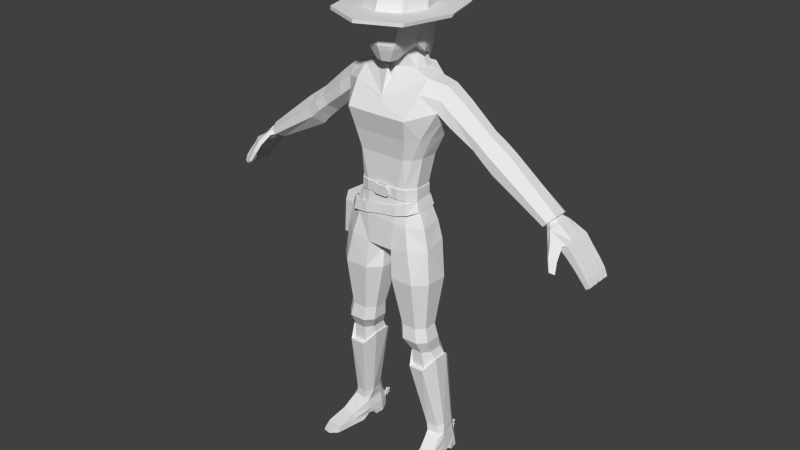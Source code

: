 # Source: Character_2.3.blend  (saved by Blender 2.78.0; exported with 4.5.12 LTS)
import bpy
from mathutils import Matrix  # noqa: F401  (used for matrix-valued properties, if any)

bpy.ops.wm.read_factory_settings(use_empty=True)
scene = bpy.context.scene
scene.name = 'Scene'

# ---- collections
col_collection_1 = bpy.data.collections.new('Collection 1'); scene.collection.children.link(col_collection_1)

# ---- world
world_world = bpy.data.worlds.new('World'); scene.world = world_world
world_world.color = (0.05088, 0.05088, 0.05088)
world_world.use_sun_shadow = False
world_world.sun_shadow_jitter_overblur = 0.0
world_world.cycles.sampling_method = 'NONE'
world_world.cycles.sample_map_resolution = 256

# ---- meshes
me_cubo_001 = bpy.data.meshes.new('Cubo.001')
me_cubo_001.from_pydata([(-0.05705, 0.05023, 1.132), (-0.07013, -0.1682, 1.134), (-0.1701, -0.01513, 1.121), (-0.1801, -0.1206, 1.121), (-0.1023, 0.03364, 1.124), (-0.1395, -0.1587, 1.124), (-0.1644, -0.01922, 1.163), (-0.1716, -0.1147, 1.164), (-0.07212, -0.1619, 1.176), (-0.05762, 0.03829, 1.173), (-0.102, 0.02416, 1.165), (-0.113, -0.1521, 1.167), (0.0005914, -0.1649, 1.148), (0.001725, 0.05117, 1.138), (0.05708, 0.04079, 1.149), (0.07131, -0.1639, 1.159), (0.1403, -0.01932, 1.182), (0.1451, -0.1167, 1.182), (0.1034, 0.0176, 1.163), (0.1197, -0.1547, 1.172), (0.0005914, -0.1582, 1.188), (0.001725, 0.03759, 1.18), (0.1346, -0.02341, 1.222), (0.1367, -0.1109, 1.222), (0.07331, -0.1576, 1.201), (0.05765, 0.02886, 1.19), (0.1032, 0.008115, 1.205), (0.1142, -0.1481, 1.212), (-0.05482, 0.06208, 1.132), (0.001883, 0.06318, 1.138), (0.0006884, -0.1702, 1.148), (-0.07384, -0.1737, 1.134), (0.001883, 0.04887, 1.18), (-0.1846, -0.1235, 1.121), (-0.1742, -0.01243, 1.121), (-0.1458, -0.1637, 1.124), (-0.1022, 0.02853, 1.165), (-0.1025, 0.03852, 1.124), (-0.14, -0.1567, 1.167), (0.0006884, -0.1632, 1.188), (-0.1721, -0.01674, 1.163), (-0.1797, -0.1174, 1.164), (-0.07594, -0.1671, 1.176), (-0.05542, 0.0495, 1.173), (0.06022, 0.05227, 1.149), (0.07521, -0.1692, 1.159), (0.1589, -0.1195, 1.182), (0.1538, -0.01685, 1.182), (0.1262, -0.1595, 1.172), (0.1088, 0.01793, 1.205), (0.1091, 0.02793, 1.163), (0.1204, -0.1526, 1.215), (0.1399, -0.02176, 1.224), (0.1428, -0.1129, 1.225), (0.07732, -0.1626, 1.201), (0.06082, 0.03969, 1.19), (-0.2283, -0.1219, 1.124), (-0.2178, -0.01082, 1.124), (-0.2118, -0.01513, 1.166), (-0.2194, -0.1158, 1.167), (-0.232, -0.1075, 0.9635), (-0.2242, -0.02454, 0.9635), (-0.251, -0.1063, 0.966), (-0.2432, -0.02334, 0.9659)], [], [(41, 33, 35, 38), (38, 35, 31, 42), (34, 40, 36, 37), (30, 39, 42, 31), (28, 43, 32, 29), (40, 34, 57, 58), (28, 37, 36, 43), (53, 51, 48, 46), (51, 54, 45, 48), (47, 50, 49, 52), (30, 45, 54, 39), (44, 29, 32, 55), (46, 47, 52, 53), (44, 55, 49, 50), (19, 17, 46, 48), (21, 25, 55, 32), (22, 23, 53, 52), (13, 0, 28, 29), (16, 18, 50, 47), (25, 26, 49, 55), (1, 12, 30, 31), (18, 14, 44, 50), (6, 10, 36, 40), (15, 19, 48, 45), (8, 11, 38, 42), (2, 3, 33, 34), (11, 7, 41, 38), (3, 5, 35, 33), (20, 8, 42, 39), (9, 21, 32, 43), (4, 2, 34, 37), (7, 6, 40, 41), (0, 4, 37, 28), (10, 9, 43, 36), (5, 1, 31, 35), (26, 22, 52, 49), (14, 13, 29, 44), (27, 24, 54, 51), (12, 15, 45, 30), (23, 27, 51, 53), (17, 16, 47, 46), (24, 20, 39, 54), (56, 59, 58, 57), (41, 40, 58, 59), (33, 56, 62, 60), (33, 41, 59, 56), (61, 60, 62, 63), (34, 33, 60, 61), (57, 34, 61, 63), (56, 57, 63, 62)])
_uv = me_cubo_001.uv_layers.new(name='UVMap')
_uv.uv.foreach_set('vector', [0.1973, 0.2219, 0.1973, 0.2219, 0.1973, 0.2219, 0.1973, 0.2219, 0.1973, 0.2219, 0.1973, 0.2219, 0.1973, 0.2219, 0.1973, 0.2219, 0.1973, 0.2219, 0.1973, 0.2219, 0.1973, 0.2219, 0.1973, 0.2219, 0.1973, 0.2219, 0.1973, 0.2219, 0.1973, 0.2219, 0.1973, 0.2219, 0.1973, 0.2219, 0.1973, 0.2219, 0.1973, 0.2219, 0.1973, 0.2219, 0.1973, 0.2219, 0.1973, 0.2219, 0.1973, 0.2219, 0.1973, 0.2219, 0.1973, 0.2219, 0.1973, 0.2219, 0.1973, 0.2219, 0.1973, 0.2219, 0.1973, 0.2219, 0.1973, 0.2219, 0.1973, 0.2219, 0.1973, 0.2219, 0.1973, 0.2219, 0.1973, 0.2219, 0.1973, 0.2219, 0.1973, 0.2219, 0.1973, 0.2219, 0.1973, 0.2219, 0.1973, 0.2219, 0.1973, 0.2219, 0.1973, 0.2219, 0.1973, 0.2219, 0.1973, 0.2219, 0.1973, 0.2219, 0.1973, 0.2219, 0.1973, 0.2219, 0.1973, 0.2219, 0.1973, 0.2219, 0.1973, 0.2219, 0.1973, 0.2219, 0.1973, 0.2219, 0.1973, 0.2219, 0.1973, 0.2219, 0.1973, 0.2219, 0.1973, 0.2219, 0.1973, 0.2219, 0.1973, 0.2219, 0.1973, 0.2219, 0.1973, 0.2219, 0.1973, 0.2219, 0.1973, 0.2219, 0.1973, 0.2219, 0.1973, 0.2219, 0.1973, 0.2219, 0.1973, 0.2219, 0.1973, 0.2219, 0.1973, 0.2219, 0.1973, 0.2219, 0.1973, 0.2219, 0.1973, 0.2219, 0.1973, 0.2219, 0.1973, 0.2219, 0.1973, 0.2219, 0.1973, 0.2219, 0.1973, 0.2219, 0.1973, 0.2219, 0.1973, 0.2219, 0.1973, 0.2219, 0.1973, 0.2219, 0.1973, 0.2219, 0.1973, 0.2219, 0.1973, 0.2219, 0.1973, 0.2219, 0.1973, 0.2219, 0.1973, 0.2219, 0.1973, 0.2219, 0.1973, 0.2219, 0.1973, 0.2219, 0.1973, 0.2219, 0.1973, 0.2219, 0.1973, 0.2219, 0.1973, 0.2219, 0.1973, 0.2219, 0.1973, 0.2219, 0.1973, 0.2219, 0.1973, 0.2219, 0.1973, 0.2219, 0.1973, 0.2219, 0.1973, 0.2219, 0.1973, 0.2219, 0.1973, 0.2219, 0.1973, 0.2219, 0.1973, 0.2219, 0.1973, 0.2219, 0.1973, 0.2219, 0.1973, 0.2219, 0.1973, 0.2219, 0.1973, 0.2219, 0.1973, 0.2219, 0.1973, 0.2219, 0.1973, 0.2219, 0.1973, 0.2219, 0.1973, 0.2219, 0.1973, 0.2219, 0.1973, 0.2219, 0.1973, 0.2219, 0.1973, 0.2219, 0.1973, 0.2219, 0.1973, 0.2219, 0.1973, 0.2219, 0.1973, 0.2219, 0.1973, 0.2219, 0.1973, 0.2219, 0.1973, 0.2219, 0.1973, 0.2219, 0.1973, 0.2219, 0.1973, 0.2219, 0.1973, 0.2219, 0.1973, 0.2219, 0.1973, 0.2219, 0.1973, 0.2219, 0.1973, 0.2219, 0.1973, 0.2219, 0.1973, 0.2219, 0.1973, 0.2219, 0.1973, 0.2219, 0.1973, 0.2219, 0.1973, 0.2219, 0.1973, 0.2219, 0.1973, 0.2219, 0.1973, 0.2219, 0.1973, 0.2219, 0.1973, 0.2219, 0.1973, 0.2219, 0.1973, 0.2219, 0.1973, 0.2219, 0.1973, 0.2219, 0.1973, 0.2219, 0.1973, 0.2219, 0.1973, 0.2219, 0.1973, 0.2219, 0.1973, 0.2219, 0.1973, 0.2219, 0.1973, 0.2219, 0.1973, 0.2219, 0.1973, 0.2219, 0.1973, 0.2219, 0.1973, 0.2219, 0.1973, 0.2219, 0.1973, 0.2219, 0.1973, 0.2219, 0.1973, 0.2219, 0.1973, 0.2219, 0.1973, 0.2219, 0.1973, 0.2219, 0.1973, 0.2219, 0.1973, 0.2219, 0.1973, 0.2219, 0.1973, 0.2219, 0.1973, 0.2219, 0.1973, 0.2219, 0.1973, 0.2219, 0.1973, 0.2219, 0.1973, 0.2219, 0.1973, 0.2219, 0.1973, 0.2219, 0.1973, 0.2219, 0.1973, 0.2219, 0.1973, 0.2219, 0.1973, 0.2219, 0.1973, 0.2219, 0.1973, 0.2219, 0.1973, 0.2219, 0.1973, 0.2219, 0.1973, 0.2219, 0.1973, 0.2219, 0.1973, 0.2219, 0.1973, 0.2219, 0.1973, 0.2219, 0.1973, 0.2219, 0.1973, 0.2219, 0.1973, 0.2219, 0.1973, 0.2219, 0.1973, 0.2219, 0.1973, 0.2219, 0.1973, 0.2219, 0.1973, 0.2219, 0.1973, 0.2219, 0.1973, 0.2219, 0.1973, 0.2219])
me_cubo_001.use_remesh_preserve_volume = False
me_cubo_001.use_remesh_preserve_attributes = False
me_cubo_001.use_mirror_vertex_groups = False
me_cubo_001.update()
me_cubo = bpy.data.meshes.new('Cubo')
me_cubo.from_pydata([(-0.1886, 0.08968, 0.05417), (-0.1968, 0.08968, 0.05417), (-0.1886, 0.08968, 0.03365), (-0.1968, 0.08968, 0.03365), (-0.1886, 0.09428, 0.0462), (-0.1968, 0.09428, 0.0462), (-0.1886, 0.1075, 0.04391), (-0.1968, 0.1075, 0.04391), (-0.1886, 0.09888, 0.05417), (-0.1968, 0.09888, 0.05417), (-0.1886, 0.1075, 0.06443), (-0.1968, 0.1075, 0.06443), (-0.1886, 0.09428, 0.06213), (-0.1968, 0.09428, 0.06213), (-0.1886, 0.08968, 0.07469), (-0.1968, 0.08968, 0.07469), (-0.1886, 0.08508, 0.06213), (-0.1968, 0.08508, 0.06213), (-0.1886, 0.07192, 0.06443), (-0.1968, 0.07192, 0.06443), (-0.1886, 0.08049, 0.05417), (-0.1968, 0.08049, 0.05417), (-0.1886, 0.07192, 0.04391), (-0.1968, 0.07192, 0.04391), (-0.1886, 0.08508, 0.0462), (-0.1968, 0.08508, 0.0462), (-0.07653, -0.06906, 1.833), (-0.03163, -0.1433, 1.782), (0.0, -0.152, 1.782), (-0.05822, -0.1553, 1.833), (0.0, -0.1228, 2.083), (0.0, 0.06348, 2.076), (0.0, -0.1733, 1.833), (0.0, 0.0914, 2.036), (0.0, -0.1661, 2.038), (0.0, -0.03245, 2.094), (0.0, 0.04704, 1.833), (-0.04793, 0.02324, 1.829), (0.0, -0.1065, 1.782), (-0.0443, -0.06012, 1.8), (-0.7192, 0.05866, 1.264), (-0.7307, 0.05866, 1.277), (-0.7699, 0.07129, 1.204), (-0.8023, 0.07129, 1.235), (-0.7995, 0.07129, 1.173), (-0.8295, 0.07129, 1.199), (-0.8389, 0.07129, 1.132), (-0.8663, 0.07129, 1.153), (-0.8644, 0.07129, 1.101), (-0.8901, 0.07129, 1.119), (-0.8864, 0.06842, 1.075), (-0.9054, 0.06842, 1.087), (-0.7077, 0.03328, 1.251), (-0.7077, -0.02311, 1.251), (-0.7307, -0.06988, 1.277), (-0.7422, -0.02937, 1.29), (-0.7422, 0.03328, 1.29), (-0.8023, 0.03699, 1.235), (-0.7995, 0.03956, 1.173), (-0.7995, 0.005261, 1.173), (-0.7995, -0.02904, 1.173), (-0.8295, -0.02904, 1.199), (-0.8295, 0.005261, 1.199), (-0.8295, 0.03956, 1.199), (-0.8389, 0.03699, 1.132), (-0.8389, 0.002688, 1.132), (-0.8389, -0.03161, 1.132), (-0.8663, -0.03161, 1.153), (-0.8663, 0.002688, 1.153), (-0.8663, 0.03699, 1.153), (-0.8644, 0.03699, 1.101), (-0.8644, 0.002688, 1.101), (-0.8644, -0.03161, 1.101), (-0.8901, -0.03161, 1.119), (-0.8901, 0.002688, 1.119), (-0.8901, 0.03699, 1.119), (-0.8864, 0.03481, 1.075), (-0.8864, -0.0006387, 1.075), (-0.8864, -0.03271, 1.075), (-0.9054, -0.03271, 1.087), (-0.9054, -0.0006387, 1.087), (-0.9054, 0.03481, 1.087), (-0.8663, 0.04214, 1.153), (-0.8901, 0.04214, 1.119), (-0.9054, 0.04437, 1.087), (-0.7699, 0.04214, 1.204), (-0.8389, 0.04214, 1.132), (-0.8644, 0.04214, 1.101), (-0.8864, 0.04437, 1.075), (-0.7699, 0.007834, 1.204), (-0.8389, 0.007834, 1.132), (-0.8663, 0.007834, 1.153), (-0.8644, 0.007834, 1.101), (-0.8901, 0.007834, 1.119), (-0.8864, 0.01076, 1.075), (-0.9054, 0.01076, 1.087), (-0.7699, -0.02647, 1.204), (-0.8023, -0.02647, 1.235), (-0.8389, -0.02647, 1.132), (-0.8663, -0.02647, 1.153), (-0.8644, -0.02647, 1.101), (-0.8901, -0.02647, 1.119), (-0.8864, -0.02469, 1.075), (-0.9054, -0.02469, 1.087), (-0.8052, -0.06077, 1.178), (-0.8447, -0.06077, 1.137), (-0.8714, -0.06077, 1.106), (-0.8903, -0.05677, 1.078), (-0.8295, -0.06077, 1.199), (-0.8663, -0.06077, 1.153), (-0.8901, -0.06077, 1.119), (-0.9054, -0.05677, 1.087), (-0.8023, -0.06717, 1.235), (-0.7192, -0.06988, 1.264), (-0.7718, -0.06934, 1.216), (-0.7453, -0.1029, 1.221), (-0.7583, -0.1226, 1.186), (-0.7863, -0.1057, 1.174), (-0.7782, -0.1417, 1.144), (-0.7978, -0.13, 1.136), (-0.792, -0.08058, 1.229), (-0.7557, -0.1071, 1.238), (-0.7961, -0.1153, 1.184), (-0.768, -0.1321, 1.196), (-0.8035, -0.1356, 1.142), (-0.7839, -0.1473, 1.15), (-0.7228, -0.01786, 1.3), (-0.7228, 0.02182, 1.3), (-0.6776, 0.03031, 1.256), (-0.6776, -0.02637, 1.256), (-0.5109, 0.02491, 1.485), (-0.5109, -0.01955, 1.485), (-0.437, -0.01955, 1.378), (-0.437, 0.02491, 1.378), (-0.2314, 0.01547, 1.705), (-0.2326, -0.04086, 1.705), (-0.7113, 0.04768, 1.287), (-0.694, 0.06724, 1.274), (-0.7105, -0.06302, 1.292), (-0.694, -0.06302, 1.274), (-0.4863, 0.06936, 1.45), (-0.4616, 0.06936, 1.414), (-0.4863, -0.064, 1.45), (-0.4616, -0.064, 1.414), (-0.3499, 0.02022, 1.461), (-0.3499, -0.02328, 1.461), (-0.416, -0.02328, 1.551), (-0.416, 0.02022, 1.551), (-0.3939, 0.06371, 1.521), (-0.3719, 0.06371, 1.491), (-0.3719, -0.06677, 1.491), (-0.3939, -0.06677, 1.521), (-0.3952, -0.02151, 1.421), (-0.3952, 0.02556, 1.421), (-0.4617, 0.02556, 1.519), (-0.4617, -0.02151, 1.519), (-0.4174, 0.07264, 1.454), (-0.4395, 0.07264, 1.486), (-0.4395, -0.06859, 1.486), (-0.4174, -0.06859, 1.454), (-0.2718, 0.06366, 1.621), (-0.3027, -0.03345, 1.649), (-0.2656, 0.07108, 1.562), (-0.3006, 0.01832, 1.651), (-0.2763, -0.03758, 1.518), (-0.2755, -0.08496, 1.561), (-0.269, 0.02839, 1.532), (-0.2889, -0.07915, 1.606), (-0.1692, 0.01423, 1.722), (-0.1559, -0.06689, 1.724), (-0.2007, 0.0589, 1.678), (-0.09363, 0.06085, 1.749), (0.0, 0.06858, 1.749), (-0.08471, -0.046, 1.744), (-0.01916, -0.09364, 1.752), (-0.2496, -0.08813, 0.09271), (-0.1888, -0.09872, 0.09271), (-0.244, 0.02203, 0.09795), (-0.2554, -0.05158, 0.09271), (-0.1801, 0.04663, 0.09833), (-0.2247, 0.05023, 0.09833), (-0.1697, 0.01604, 0.09833), (-0.1721, -0.06591, 0.09271), (-0.2724, -0.2213, 0.02668), (-0.2007, -0.2323, 0.02668), (-0.2531, 0.03294, 0.02379), (-0.2629, -0.04274, 0.02077), (-0.1777, 0.06014, 0.03583), (-0.2239, 0.06088, 0.03583), (-0.16, 0.01816, 0.02379), (-0.175, -0.05817, 0.02077), (-0.2548, 0.03563, 0.0004913), (-0.2297, 0.05907, 0.0004913), (-0.2749, -0.2278, 0.0004913), (-0.1745, 0.05682, 0.0004913), (-0.1594, 0.0203, 0.0004913), (-0.2005, -0.2392, 0.0004913), (-0.223, 0.05995, 0.04267), (-0.2482, 0.02981, 0.0537), (-0.1671, -0.05495, 0.0537), (-0.1946, -0.1417, 0.0537), (-0.1792, 0.05891, 0.04267), (-0.2607, -0.1316, 0.0537), (-0.2586, -0.04094, 0.0537), (-0.1604, 0.01634, 0.0537), (0.0, -0.1199, 0.9686), (0.0, -0.01028, 0.9686), (-0.1729, -0.1847, 0.8819), (-0.1683, -0.152, 0.6608), (-0.1797, -0.1599, 0.598), (-0.1829, -0.1252, 0.5367), (-0.1949, -0.1194, 0.4563), (-0.23, -0.07157, 0.1483), (-0.2391, -0.06828, 0.1113), (0.0, 0.032, 0.99), (-0.06906, -0.1847, 0.8819), (-0.1022, -0.152, 0.6608), (-0.1101, -0.1599, 0.598), (-0.1323, -0.1252, 0.5367), (-0.1336, -0.1194, 0.4563), (-0.1803, -0.0787, 0.1483), (-0.1843, -0.07885, 0.1113), (-0.05862, -0.1739, 1.004), (-0.2248, -0.0342, 0.8819), (-0.2014, -0.06093, 0.6608), (-0.2145, -0.054, 0.598), (-0.2083, -0.03121, 0.5367), (-0.2293, -0.01498, 0.5019), (-0.2407, 0.0159, 0.1458), (-0.2411, 0.01909, 0.1129), (-0.2248, -0.1345, 0.8819), (-0.2014, -0.1216, 0.6608), (-0.2145, -0.1246, 0.598), (-0.2083, -0.0939, 0.5367), (-0.222, -0.08462, 0.5015), (-0.2468, -0.04315, 0.153), (-0.2529, -0.05125, 0.1113), (-0.1855, 0.00531, 1.488), (-0.06906, 0.01596, 0.8819), (-0.1591, 0.01596, 0.8819), (-0.1022, -0.03058, 0.6608), (-0.1683, -0.03058, 0.6608), (-0.1101, -0.01869, 0.598), (-0.1797, -0.01869, 0.598), (-0.1323, 0.000133, 0.5367), (-0.1829, 0.000133, 0.5367), (-0.1336, 0.01239, 0.4563), (-0.1994, 0.0345, 0.4567), (-0.1879, 0.04322, 0.1458), (-0.2229, 0.04322, 0.1458), (-0.1821, 0.04351, 0.1129), (-0.2265, 0.04673, 0.1127), (-0.09916, 0.03185, 1.007), (0.0, -0.1739, 1.004), (-0.01713, -0.0342, 0.8819), (-0.06908, -0.06093, 0.6608), (-0.07527, -0.054, 0.598), (-0.1069, -0.03121, 0.5367), (-0.1052, -0.01506, 0.5015), (-0.1714, 0.0159, 0.1458), (-0.1688, 0.01909, 0.1129), (-0.02027, -0.01028, 0.9736), (-0.01713, -0.1345, 0.8819), (-0.06908, -0.1216, 0.6608), (-0.07527, -0.1246, 0.598), (-0.1069, -0.0939, 0.5367), (-0.1052, -0.08462, 0.5015), (-0.1587, -0.04315, 0.153), (-0.1683, -0.05479, 0.1113), (-0.02027, -0.1199, 0.9736), (0.0, -0.1682, 1.127), (0.0, 0.06515, 1.121), (-0.05619, 0.05985, 1.12), (-0.06795, -0.167, 1.122), (0.0, -0.1541, 1.402), (0.0, 0.02712, 1.402), (0.0, -0.1938, 1.58), (0.0, 0.08346, 1.6), (0.0, -0.1696, 1.49), (0.0, 0.06794, 1.488), (0.0, -0.1527, 1.273), (0.0, 0.01262, 1.269), (-0.1526, -0.01195, 1.402), (-0.03529, 0.03371, 0.9854), (-0.1767, -0.01702, 1.117), (-0.1322, -0.0273, 1.271), (-0.1879, -0.1203, 1.117), (-0.1526, -0.09296, 1.402), (-0.1813, -0.07529, 1.488), (-0.1345, -0.1035, 1.272), (-0.1042, -0.1541, 1.402), (-0.1378, -0.1931, 1.581), (-0.1239, -0.1697, 1.492), (-0.07481, -0.1527, 1.273), (-0.08898, 0.02712, 1.402), (-0.1226, 0.08346, 1.6), (-0.1056, 0.06794, 1.488), (-0.05679, 0.01285, 1.27), (0.0, -0.1608, 1.633), (-0.1528, -0.1226, 1.672), (-0.1012, 0.03943, 1.119), (-0.1275, 0.02712, 1.402), (-0.1556, 0.045, 1.488), (-0.2038, 0.07003, 1.605), (-0.1029, -0.0004501, 1.269), (0.0, -0.1544, 1.644), (-0.2264, -0.08155, 1.655), (-0.1274, 0.06438, 1.693), (0.0, 0.07831, 1.695), (-0.105, 0.009096, 1.747), (0.0, 0.0283, 1.829), (-0.03837, -0.1065, 1.782), (0.0, -0.07566, 1.794), (-0.05308, 0.003508, 1.819), (-0.1982, -0.01584, 1.041), (-0.1439, -0.175, 1.023), (-0.2097, -0.1246, 1.029), (-0.1212, -0.1582, 1.117), (-0.1673, -0.1273, 1.493), (-0.1054, -0.142, 1.272), (-0.1307, -0.1299, 1.402), (-0.7714, -0.08051, 1.214), (-0.2171, 0.03075, 1.564), (-0.2187, -0.09026, 1.605), (-0.2129, -0.0435, 1.56), (-0.07291, 0.08067, 2.035), (-0.09352, 0.06209, 2.036), (-0.06963, 0.004418, 1.833), (-0.05326, 0.02675, 1.833), (-0.05683, 0.05615, 2.074), (-0.07364, 0.04101, 2.075), (0.0, 0.04429, 2.079), (-0.08922, -0.1294, 2.038), (-0.07091, -0.09701, 2.083), (-0.1186, -0.02576, 2.038), (-0.0916, -0.02403, 2.083), (-0.1267, -0.03485, 1.98), (-0.1174, -0.0389, 1.965), (-0.0878, -0.1444, 1.965), (-0.09462, -0.1488, 1.98), (0.0, 0.08359, 1.968), (0.0, 0.09559, 1.98), (0.0, -0.1815, 1.965), (0.0, -0.189, 1.98), (-0.09248, 0.0495, 1.967), (-0.09961, 0.0605, 1.98), (-0.07733, 0.08144, 1.98), (-0.07153, 0.06953, 1.968), (-0.2378, -0.02343, 1.979), (-0.2332, -0.03006, 1.965), (-0.1744, -0.2396, 1.965), (-0.1776, -0.2372, 1.979), (0.0, 0.2133, 1.965), (0.0, 0.2214, 1.979), (0.0, -0.3135, 1.965), (0.0, -0.3127, 1.979), (-0.1837, 0.1456, 1.965), (-0.1869, 0.1555, 1.979), (-0.1451, 0.1948, 1.979), (-0.1421, 0.1854, 1.965), (0.0, 0.0513, 1.744), (-0.0836, 0.04544, 1.743), (-0.09221, 0.006183, 1.742), (0.0, -0.07174, 1.746), (-0.09658, -0.06474, 1.75), (-0.08908, 0.05251, 1.704), (0.0, 0.05922, 1.704), (0.0, -0.0979, 1.704), (-0.09895, 0.007519, 1.702), (-0.09035, -0.05229, 1.705), (-0.7269, -0.02637, 1.31), (-0.7269, 0.03031, 1.31), (-0.6882, 0.02182, 1.262), (-0.6998, 0.04768, 1.274), (-0.6882, -0.01786, 1.262), (-0.6998, -0.04352, 1.274), (-0.7105, 0.06724, 1.292), (-0.7113, -0.04352, 1.287), (0.0, -0.1514, 1.228), (0.0, 0.01731, 1.223), (-0.1321, -0.02729, 1.224), (-0.1365, -0.1056, 1.225), (-0.07297, -0.1511, 1.227), (-0.05762, 0.01615, 1.224), (-0.1006, 0.001883, 1.223), (-0.1073, -0.1416, 1.225), (0.0, -0.1678, 1.273), (0.0, -0.1666, 1.228), (-0.02494, -0.1514, 1.228), (-0.03791, -0.1518, 1.241), (-0.03411, -0.1515, 1.232), (-0.03791, -0.1523, 1.26), (-0.02494, -0.1527, 1.273), (-0.03411, -0.1525, 1.269), (-0.03791, -0.167, 1.241), (-0.02494, -0.1666, 1.228), (-0.03411, -0.1667, 1.232), (-0.02494, -0.1678, 1.273), (-0.03791, -0.1675, 1.26), (-0.03411, -0.1677, 1.269), (-0.1994, -0.1398, 0.4567), (-0.2293, -0.08676, 0.5019), (-0.1307, -0.1398, 0.4567), (-0.222, -0.01949, 0.5015), (-0.1949, 0.01239, 0.4563), (-0.1307, 0.0345, 0.4567), (-0.09911, -0.08676, 0.5019), (-0.09911, -0.009532, 0.5019), (-0.253, -0.2711, 0.02264), (-0.2208, -0.2761, 0.02264), (-0.254, -0.2741, 0.01219), (-0.2207, -0.2792, 0.01219), (-0.2602, -0.004944, 0.0004913), (-0.1633, -0.0205, 0.0004913), (-0.2601, -0.005877, 0.02379), (-0.1618, -0.02096, 0.02379), (-0.268, -0.07735, 0.0), (-0.176, -0.09313, 0.0), (-0.1755, 0.05868, 0.0537), (-0.1745, 0.06023, 0.02379), (-0.228, 0.06112, 0.02379), (-0.2259, 0.05985, 0.0537), (-0.1934, 0.09058, 0.04895), (-0.2032, 0.09132, 0.04895), (-0.203, 0.0904, 0.05579), (-0.1936, 0.08935, 0.05579), (-0.07474, -0.1578, 1.273), (0.0, -0.1578, 1.273), (-0.05562, 0.01784, 1.27), (0.0, 0.0176, 1.269), (0.0, -0.1565, 1.228), (-0.1381, -0.1056, 1.272), (-0.1357, -0.02477, 1.271), (-0.1356, -0.02477, 1.224), (-0.1072, -0.1465, 1.272), (-0.1402, -0.1079, 1.225), (-0.07279, -0.1562, 1.227), (-0.0565, 0.02134, 1.224), (-0.1046, 0.003728, 1.269), (0.0, 0.02258, 1.223), (-0.1022, 0.006204, 1.223), (-0.1093, -0.1461, 1.225), (-0.05972, -0.1533, 1.925), (-0.01589, -0.1661, 1.925), (-0.06202, -0.1543, 1.928), (-0.01589, -0.1654, 1.928), (-0.06523, -0.1663, 1.925), (-0.02608, -0.1816, 1.925), (-0.06753, -0.1665, 1.928), (-0.02608, -0.1809, 1.928), (-0.04845, -0.16, 1.914), (-0.0325, -0.1681, 1.914), (-0.0494, -0.164, 1.914), (-0.03345, -0.1721, 1.914), (-0.04848, -0.16, 1.908), (-0.03254, -0.1681, 1.908), (-0.04943, -0.1641, 1.908), (-0.03349, -0.1722, 1.908), (-0.08392, -0.07762, 1.868), (-0.09951, -0.1044, 1.967), (-0.1034, -0.1021, 1.966), (-0.09946, -0.07534, 1.867), (-0.1055, -0.06354, 1.845), (-0.1192, -0.05574, 1.966), (-0.08392, -0.06582, 1.847), (-0.05473, 0.03134, 1.847), (-0.06319, -0.1568, 1.847), (0.0, 0.05097, 1.847), (0.0, -0.1787, 1.847), (-0.07119, 0.009262, 1.847), (-0.1087, -0.001378, 1.967), (-0.07937, -0.02699, 1.811), (0.0, 0.09548, 1.847), (0.0, 0.0911, 1.968), (-0.0941, 0.04627, 1.847), (-0.09851, 0.0495, 1.967), (-0.07153, 0.07704, 1.968), (-0.06793, 0.07586, 1.847), (-0.1165, -0.001378, 1.967), (-0.1052, -0.02699, 1.812), (-0.2677, -0.132, 0.02373), (-0.2714, -0.1526, 0.0002456), (-0.1878, -0.1452, 0.02373), (-0.1883, -0.1662, 0.0002456), (-0.04767, 0.08156, 1.777), (0.0, 0.09218, 1.777), (-0.05658, 0.06961, 1.777), (-0.06748, 0.0381, 1.783), (0.0, 0.09625, 1.777), (-0.06184, 0.06961, 1.777), (-0.04767, 0.08562, 1.777), (-0.07075, 0.0381, 1.783), (-0.03839, 0.0798, 1.723), (-0.0147, 0.09045, 1.563), (-0.03645, 0.06477, 1.723), (-0.03972, 0.06477, 1.723), (-0.01603, 0.09816, 1.563), (0.0, 0.08504, 1.518), (-0.02422, 0.09581, 1.723), (0.0, 0.1064, 1.723), (-0.01956, 0.09651, 1.636), (0.0, 0.1092, 1.57), (0.0, 0.09825, 1.514), (-0.02336, 0.08643, 1.636), (-0.01114, 0.1074, 1.564), (0.0, 0.1088, 1.564), (-0.01159, 0.1058, 1.636), (0.0, 0.1127, 1.636), (-0.02057, 0.09825, 1.514), (-0.01117, 0.1073, 1.57), (-0.01853, 0.08504, 1.518), (-0.01611, 0.09803, 1.569), (-0.01519, 0.09012, 1.569), (-0.01284, 0.1147, 1.518), (0.0, 0.1148, 1.518), (-0.09213, -0.1399, 2.007), (0.0, 0.09366, 2.006), (0.0, -0.1784, 2.007), (-0.09681, 0.06123, 2.006), (-0.123, -0.03067, 2.007), (-0.07529, 0.08108, 2.005), (-0.09493, -0.09651, 1.927), (-0.1091, -0.09423, 1.926), (0.0, 0.09239, 1.921), (-0.104, 0.04855, 1.92), (-0.07729, 0.0767, 1.921), (-0.12, -0.008906, 1.91), (-0.122, -0.05803, 1.919)], [(0, 1)], [(2, 0, 24), (0, 2, 4), (0, 4, 6), (0, 6, 8), (0, 8, 10), (0, 10, 12), (0, 12, 14), (0, 14, 16), (0, 16, 18), (0, 18, 20), (0, 20, 22), (0, 22, 24), (3, 2, 24, 25), (2, 3, 5, 4), (4, 5, 7, 6), (6, 7, 9, 8), (8, 9, 11, 10), (10, 11, 13, 12), (12, 13, 15, 14), (14, 15, 17, 16), (16, 17, 19, 18), (18, 19, 21, 20), (20, 21, 23, 22), (22, 23, 25, 24), (1, 3, 25), (3, 1, 5), (5, 1, 7), (7, 1, 9), (9, 1, 11), (11, 1, 13), (13, 1, 15), (15, 1, 17), (17, 1, 19), (19, 1, 21), (21, 1, 23), (23, 1, 25), (467, 36, 328, 465), (27, 311, 38, 28), (466, 29, 32, 468), (32, 29, 27, 28), (469, 327, 26, 464), (332, 34, 30, 333), (464, 26, 29, 466), (37, 313, 327, 328), (51, 50, 88, 84), (68, 65, 71, 74), (62, 59, 65, 68), (40, 52, 85, 42), (45, 44, 46, 47), (49, 48, 50, 51), (82, 47, 49, 83), (95, 81, 76, 94), (96, 114, 104, 60), (66, 105, 106, 72), (101, 74, 80, 103), (93, 75, 81, 95), (43, 41, 40, 42), (103, 80, 77, 102), (99, 68, 74, 101), (91, 69, 75, 93), (83, 49, 51, 84), (46, 86, 87, 48), (59, 60, 98, 65), (64, 90, 92, 70), (65, 98, 100, 71), (53, 113, 114, 96), (92, 93, 95, 94), (93, 92, 90, 91), (58, 63, 82, 86), (44, 58, 86, 46), (78, 79, 73, 72), (108, 61, 67, 109), (120, 122, 123, 121), (122, 124, 125, 123), (119, 117, 116, 118), (377, 126, 55, 54), (115, 116, 117, 321), (89, 96, 60, 59), (118, 125, 124, 119), (121, 123, 116, 115), (109, 105, 104, 108), (110, 106, 105, 109), (111, 79, 78, 107), (100, 101, 103, 102), (101, 100, 98, 99), (77, 80, 74, 71), (76, 81, 75, 70), (70, 75, 69, 64), (64, 69, 63, 58), (62, 63, 69, 91), (86, 82, 83, 87), (87, 83, 84, 88), (47, 46, 48, 49), (70, 92, 94, 76), (71, 100, 102, 77), (48, 87, 88, 50), (61, 62, 68, 99), (43, 42, 44, 45), (41, 43, 57, 56), (112, 120, 121, 54), (107, 106, 110, 111), (54, 55, 97, 112), (99, 98, 60, 61), (108, 104, 114, 112), (110, 73, 79, 111), (109, 67, 73, 110), (372, 374, 53, 52), (376, 140, 141, 137), (128, 133, 132, 129), (129, 132, 143, 139), (131, 130, 371, 370), (160, 170, 303, 162), (164, 324, 323, 165), (161, 135, 134, 163), (147, 154, 155, 146), (146, 155, 158, 151), (145, 152, 153, 144), (149, 156, 157, 148), (148, 157, 154, 147), (151, 158, 159, 150), (306, 135, 161, 167), (371, 130, 140, 376), (370, 138, 142, 131), (139, 143, 142, 138), (162, 166, 144, 149), (144, 153, 156, 149), (165, 323, 306, 167), (166, 322, 324, 164), (160, 148, 147, 163), (167, 161, 146, 151), (143, 159, 158, 142), (133, 153, 152, 132), (150, 159, 152, 145), (140, 157, 156, 141), (131, 155, 154, 130), (145, 164, 165, 150), (148, 160, 162, 149), (126, 127, 56, 55), (373, 372, 52, 40), (97, 57, 63, 62, 61), (55, 56, 57, 97), (91, 90, 59, 62), (127, 136, 41, 56), (72, 106, 107, 78), (136, 373, 40, 41), (42, 85, 58, 44), (375, 377, 54, 113), (374, 375, 113, 53), (120, 112, 114, 321), (114, 113, 115, 321), (130, 154, 157, 140), (132, 152, 159, 143), (141, 156, 153, 133), (142, 158, 155, 131), (150, 165, 167, 151), (177, 229, 251, 180), (421, 420, 185, 198), (200, 184, 482), (180, 251, 250, 179), (209, 210, 218, 217), (413, 195, 189, 415), (204, 199, 190, 415, 189), (202, 480, 183), (204, 189, 419, 418), (228, 229, 236, 235), (419, 189, 195, 194), (480, 186, 416, 481), (231, 232, 209, 208), (191, 192, 194, 195), (412, 413, 415, 414), (203, 198, 185, 414, 186), (267, 259, 407, 406), (185, 420, 192, 191), (482, 184, 196, 483), (182, 199, 204, 181), (181, 204, 418, 179), (178, 203, 202, 175), (182, 176, 200, 199), (180, 421, 198, 177), (248, 249, 247, 405), (267, 268, 260, 259), (226, 403, 234, 233), (265, 266, 258, 257), (225, 226, 233, 232), (265, 257, 256, 264), (223, 224, 231, 230), (262, 263, 255, 254), (239, 223, 314, 252), (269, 262, 254, 261), (243, 242, 244, 245), (224, 225, 232, 231), (243, 225, 224, 241), (216, 217, 264, 263), (400, 212, 220, 402), (267, 406, 402, 220), (249, 251, 229, 228), (236, 213, 212, 235), (248, 405, 407, 259), (196, 184, 409, 411), (184, 200, 202, 183), (175, 176, 221, 213), (294, 301, 302, 296), (208, 216, 215, 207), (200, 176, 175, 202), (219, 218, 210, 211), (227, 228, 235, 401), (232, 233, 210, 209), (178, 236, 229, 177), (216, 263, 262, 215), (265, 264, 217, 218), (242, 256, 257, 244), (219, 266, 265, 218), (401, 235, 212, 400), (243, 241, 240, 242), (239, 241, 224, 223), (230, 231, 208, 207), (234, 211, 210, 233), (175, 213, 236, 178), (217, 216, 208, 209), (255, 263, 264, 256), (245, 404, 403, 226), (242, 240, 255, 256), (212, 213, 221, 220), (237, 282, 287, 288), (241, 239, 238, 240), (268, 182, 181, 260), (404, 245, 244, 246), (287, 282, 285, 289), (221, 268, 267, 220), (251, 249, 248, 250), (182, 268, 221, 176), (250, 248, 259, 260), (246, 244, 257, 258), (240, 238, 254, 255), (316, 314, 223, 230), (179, 250, 260, 181), (283, 272, 271, 214), (292, 278, 276, 291), (284, 314, 316, 286), (296, 302, 303, 295), (290, 274, 278, 292), (283, 238, 239, 252), (384, 380, 433, 440), (269, 261, 206, 205), (318, 288, 287, 320), (297, 281, 429, 428), (294, 275, 281, 297), (304, 297, 428, 438), (285, 282, 301, 304), (222, 253, 270, 273), (222, 273, 317, 315), (290, 320, 319, 293), (252, 300, 272, 283), (381, 286, 317, 385), (316, 315, 317, 286), (280, 274, 290, 293), (275, 294, 296, 279), (279, 296, 295, 277), (291, 276, 298, 299), (319, 320, 287, 289), (302, 301, 282, 237), (304, 301, 294, 297), (295, 303, 170, 307), (134, 168, 307, 170), (169, 364, 309, 168), (144, 166, 164, 145), (146, 161, 163, 147), (170, 160, 163, 134), (303, 322, 166, 162), (361, 37, 310, 360), (312, 39, 173, 363), (222, 269, 205, 253), (215, 262, 269, 222), (306, 299, 169, 135), (385, 317, 273, 382), (280, 293, 426, 427), (292, 318, 320, 290), (207, 315, 316, 230), (215, 222, 315, 207), (261, 283, 214, 206), (421, 180, 179, 418), (187, 188, 423, 422), (420, 419, 194, 192), (252, 314, 284, 300), (115, 113, 54, 121), (116, 123, 125, 118), (117, 122, 120, 321), (119, 124, 122, 117), (66, 67, 61, 60), (72, 73, 67, 66), (60, 104, 105, 66), (52, 53, 96, 89, 85), (58, 59, 90, 64), (63, 45, 47, 82), (43, 45, 63, 57), (85, 89, 59, 58), (97, 61, 108, 112), (311, 39, 312, 38), (313, 37, 361, 362), (37, 328, 36, 310), (483, 196, 193, 481), (177, 198, 203, 178), (318, 323, 324, 288), (288, 324, 322, 237), (307, 171, 172, 308), (302, 237, 322, 303), (168, 309, 171, 307), (291, 323, 318, 292), (299, 306, 323, 291), (277, 295, 307, 308), (243, 245, 226, 225), (128, 137, 141, 133), (26, 327, 313, 39), (311, 26, 39), (29, 26, 311, 27), (333, 30, 35, 335), (326, 330, 329, 325), (299, 298, 305, 169), (228, 227, 247, 249), (134, 135, 169, 168), (313, 362, 173, 39), (305, 174, 364, 169), (518, 326, 325, 520), (331, 330, 335, 35), (33, 325, 329, 31), (330, 326, 334, 335), (31, 329, 330, 331), (254, 238, 283, 261), (333, 335, 334, 332), (340, 347, 359, 352), (519, 336, 339, 515), (339, 336, 348, 351), (518, 345, 336, 519), (344, 470, 337, 349, 356), (515, 339, 343, 517), (346, 341, 353, 358), (516, 341, 346, 520), (345, 346, 358, 357), (356, 357, 358, 359), (348, 349, 350, 351), (357, 356, 349, 348), (351, 350, 354, 355), (353, 352, 359, 358), (343, 339, 351, 355), (337, 338, 350, 349), (347, 344, 356, 359), (338, 342, 354, 350), (336, 345, 357, 348), (173, 362, 368, 369), (364, 174, 367, 369), (171, 309, 368, 365), (309, 364, 369, 368), (172, 171, 365, 366), (362, 361, 365, 368), (174, 305, 367), (363, 173, 369, 367), (361, 360, 366, 365), (370, 126, 377, 138), (138, 377, 375, 139), (139, 375, 374, 129), (129, 374, 372, 128), (128, 372, 373, 137), (137, 373, 136, 376), (376, 136, 127, 371), (371, 127, 126, 370), (284, 380, 384, 300), (383, 384, 440, 437), (285, 304, 438, 432), (270, 378, 382, 273), (272, 383, 379, 271), (286, 381, 380, 284), (272, 300, 384, 383), (386, 280, 392, 397), (378, 387, 395, 388), (391, 389, 394, 398), (387, 386, 397, 399, 398, 394, 396, 395), (388, 395, 396, 390), (390, 396, 394, 389), (397, 392, 393, 399), (399, 393, 391, 398), (401, 234, 403, 227), (227, 403, 404, 247), (247, 404, 246, 405), (405, 246, 258, 407), (407, 258, 266, 406), (406, 266, 219, 402), (402, 219, 211, 400), (400, 211, 234, 401), (408, 410, 411, 409), (183, 193, 410, 408), (193, 196, 411, 410), (184, 183, 408, 409), (412, 414, 185, 191), (413, 412, 191, 195), (414, 415, 190, 186), (416, 186, 190, 417), (187, 201, 418, 419), (197, 188, 420, 421), (201, 197, 421, 418), (188, 187, 419, 420), (425, 422, 423, 424), (188, 197, 424, 423), (197, 201, 425, 424), (201, 187, 422, 425), (437, 440, 438, 428), (435, 431, 432, 433), (437, 428, 429, 439), (430, 427, 426, 436), (433, 432, 438, 440), (434, 441, 436, 426), (431, 435, 441, 434), (385, 382, 436, 441), (319, 289, 431, 434), (381, 385, 441, 435), (289, 285, 432, 431), (382, 378, 430, 436), (379, 383, 437, 439), (293, 319, 434, 426), (380, 381, 435, 433), (443, 445, 449, 447), (448, 446, 447, 449), (442, 443, 447, 446), (445, 444, 448, 449), (444, 442, 446, 448), (450, 452, 453, 451), (454, 455, 457, 456), (452, 450, 454, 456), (453, 452, 456, 457), (451, 453, 457, 455), (521, 459, 460, 522), (327, 469, 465, 328), (337, 464, 466, 338), (338, 466, 468, 342), (471, 479, 491, 487), (477, 472, 488, 490), (524, 475, 476, 525), (523, 472, 477, 525), (479, 474, 489, 491), (524, 474, 479, 526), (527, 526, 479, 462), (203, 186, 480, 202), (183, 480, 481, 193), (190, 482, 483, 417), (199, 200, 482, 190), (417, 483, 481, 416), (489, 490, 498, 492), (491, 489, 492, 495), (512, 511, 496, 493), (469, 471, 487, 486), (467, 465, 484, 485), (474, 477, 490, 489), (465, 469, 486, 484), (527, 462, 461, 522), (500, 506, 509, 511), (492, 498, 506, 500), (495, 492, 500, 503), (511, 509, 504, 496), (487, 491, 495, 494), (490, 488, 499, 498), (514, 502, 508, 513), (504, 505, 514, 513), (510, 508, 502, 497), (498, 499, 507, 506), (506, 507, 501, 509), (509, 501, 505, 504), (503, 500, 511, 512), (493, 496, 508, 510), (496, 504, 513, 508), (471, 469, 464), (33, 516, 520, 325), (332, 515, 517, 34), (326, 518, 519, 334), (334, 519, 515, 332), (345, 518, 520, 346), (462, 479, 471, 464), (462, 464, 458, 461), (463, 527, 522, 460), (463, 478, 526, 527), (475, 524, 526, 478), (473, 523, 525, 476), (474, 524, 525, 477), (458, 521, 522, 461)])
_uv = me_cubo.uv_layers.new(name='UVMap')
_uv.uv.foreach_set('vector', [0.3466, 0.4999, 0.3466, 0.4999, 0.3466, 0.4999, 0.3466, 0.4999, 0.3466, 0.4999, 0.3466, 0.4999, 0.3466, 0.4999, 0.3466, 0.4999, 0.3466, 0.4999, 0.3466, 0.4999, 0.3466, 0.4999, 0.3466, 0.4999, 0.3466, 0.4999, 0.3466, 0.4999, 0.3466, 0.4999, 0.3466, 0.4999, 0.3466, 0.4999, 0.3466, 0.4999, 0.3466, 0.4999, 0.3466, 0.4999, 0.3466, 0.4999, 0.3466, 0.4999, 0.3466, 0.4999, 0.3466, 0.4999, 0.3466, 0.4999, 0.3466, 0.4999, 0.3466, 0.4999, 0.3466, 0.4999, 0.3466, 0.4999, 0.3466, 0.4999, 0.3466, 0.4999, 0.3466, 0.4999, 0.3466, 0.4999, 0.3466, 0.4999, 0.3466, 0.4999, 0.3466, 0.4999, 0.3466, 0.4999, 0.3466, 0.4999, 0.3466, 0.4999, 0.3466, 0.4999, 0.3466, 0.4999, 0.3466, 0.4999, 0.3466, 0.4999, 0.3466, 0.4999, 0.3466, 0.4999, 0.3466, 0.4999, 0.3466, 0.4999, 0.3466, 0.4999, 0.3466, 0.4999, 0.3466, 0.4999, 0.3466, 0.4999, 0.3466, 0.4999, 0.3466, 0.4999, 0.3466, 0.4999, 0.3466, 0.4999, 0.3466, 0.4999, 0.3466, 0.4999, 0.3466, 0.4999, 0.3466, 0.4999, 0.3466, 0.4999, 0.3466, 0.4999, 0.3466, 0.4999, 0.3466, 0.4999, 0.3466, 0.4999, 0.3466, 0.4999, 0.3466, 0.4999, 0.3466, 0.4999, 0.3466, 0.4999, 0.3466, 0.4999, 0.3466, 0.4999, 0.3466, 0.4999, 0.3466, 0.4999, 0.3466, 0.4999, 0.3466, 0.4999, 0.3466, 0.4999, 0.3466, 0.4999, 0.3466, 0.4999, 0.3466, 0.4999, 0.3466, 0.4999, 0.3466, 0.4999, 0.2376, 0.1888, 0.2376, 0.1888, 0.2376, 0.1888, 0.2376, 0.1888, 0.3466, 0.4999, 0.3466, 0.4999, 0.3466, 0.4999, 0.3466, 0.4999, 0.3466, 0.4999, 0.3466, 0.4999, 0.3466, 0.4999, 0.3466, 0.4999, 0.3466, 0.4999, 0.3466, 0.4999, 0.3466, 0.4999, 0.3466, 0.4999, 0.3466, 0.4999, 0.3466, 0.4999, 0.3466, 0.4999, 0.3466, 0.4999, 0.3466, 0.4999, 0.3466, 0.4999, 0.3466, 0.4999, 0.3466, 0.4999, 0.3466, 0.4999, 0.3466, 0.4999, 0.3466, 0.4999, 0.3466, 0.4999, 0.3466, 0.4999, 0.3466, 0.4999, 0.3466, 0.4999, 0.3466, 0.4999, 0.3466, 0.4999, 0.3466, 0.4999, 0.3466, 0.4999, 0.3466, 0.4999, 0.3466, 0.4999, 0.2376, 0.1888, 0.2376, 0.1888, 0.2376, 0.1888, 0.4867, 0.51, 0.4867, 0.51, 0.4867, 0.51, 0.4867, 0.51, 0.4867, 0.51, 0.4867, 0.51, 0.4867, 0.51, 0.4867, 0.51, 0.4867, 0.51, 0.4867, 0.51, 0.4867, 0.51, 0.4867, 0.51, 0.4867, 0.51, 0.4867, 0.51, 0.4867, 0.51, 0.4867, 0.51, 0.4902, 0.4815, 0.4902, 0.4815, 0.4902, 0.4815, 0.4902, 0.4815, 0.6307, 0.2368, 0.6307, 0.2368, 0.6307, 0.2368, 0.6307, 0.2368, 0.4867, 0.51, 0.4867, 0.51, 0.4867, 0.51, 0.4867, 0.51, 0.4867, 0.51, 0.4867, 0.51, 0.4867, 0.51, 0.4867, 0.51, 0.4867, 0.51, 0.4867, 0.51, 0.4867, 0.51, 0.4867, 0.51, 0.4867, 0.51, 0.4867, 0.51, 0.4867, 0.51, 0.4867, 0.51, 0.4867, 0.51, 0.4867, 0.51, 0.4867, 0.51, 0.4867, 0.51, 0.4867, 0.51, 0.4867, 0.51, 0.4867, 0.51, 0.4867, 0.51, 0.4867, 0.51, 0.4867, 0.51, 0.4867, 0.51, 0.4867, 0.51, 0.4867, 0.51, 0.4867, 0.51, 0.4867, 0.51, 0.4867, 0.51, 0.4867, 0.51, 0.4867, 0.51, 0.4867, 0.51, 0.4867, 0.51, 0.4867, 0.51, 0.4867, 0.51, 0.4867, 0.51, 0.4867, 0.51, 0.4867, 0.51, 0.4867, 0.51, 0.4867, 0.51, 0.4867, 0.51, 0.4867, 0.51, 0.4867, 0.51, 0.4867, 0.51, 0.4867, 0.51, 0.4867, 0.51, 0.4867, 0.51, 0.4867, 0.51, 0.4867, 0.51, 0.4867, 0.51, 0.4867, 0.51, 0.4867, 0.51, 0.4867, 0.51, 0.4867, 0.51, 0.4867, 0.51, 0.4867, 0.51, 0.4867, 0.51, 0.4867, 0.51, 0.4867, 0.51, 0.4867, 0.51, 0.4867, 0.51, 0.4867, 0.51, 0.4867, 0.51, 0.4867, 0.51, 0.4867, 0.51, 0.4867, 0.51, 0.4867, 0.51, 0.4867, 0.51, 0.4867, 0.51, 0.4867, 0.51, 0.4867, 0.51, 0.4867, 0.51, 0.4867, 0.51, 0.4867, 0.51, 0.4867, 0.51, 0.4867, 0.51, 0.4867, 0.51, 0.4867, 0.51, 0.4867, 0.51, 0.4867, 0.51, 0.4867, 0.51, 0.4867, 0.51, 0.4867, 0.51, 0.4867, 0.51, 0.4867, 0.51, 0.4867, 0.51, 0.4867, 0.51, 0.4867, 0.51, 0.4867, 0.51, 0.4867, 0.51, 0.4867, 0.51, 0.4867, 0.51, 0.4867, 0.51, 0.4867, 0.51, 0.4867, 0.51, 0.4867, 0.51, 0.4867, 0.51, 0.4867, 0.51, 0.4867, 0.51, 0.4867, 0.51, 0.4867, 0.51, 0.4867, 0.51, 0.4867, 0.51, 0.4867, 0.51, 0.4867, 0.51, 0.4867, 0.51, 0.4867, 0.51, 0.4867, 0.51, 0.4867, 0.51, 0.4867, 0.51, 0.4867, 0.51, 0.4867, 0.51, 0.4867, 0.51, 0.4867, 0.51, 0.4867, 0.51, 0.4867, 0.51, 0.4867, 0.51, 0.4867, 0.51, 0.4867, 0.51, 0.4867, 0.51, 0.4867, 0.51, 0.4867, 0.51, 0.4867, 0.51, 0.4867, 0.51, 0.4867, 0.51, 0.4867, 0.51, 0.4867, 0.51, 0.4867, 0.51, 0.4867, 0.51, 0.4867, 0.51, 0.4867, 0.51, 0.4867, 0.51, 0.4867, 0.51, 0.4867, 0.51, 0.4867, 0.51, 0.4867, 0.51, 0.4867, 0.51, 0.4867, 0.51, 0.4867, 0.51, 0.4867, 0.51, 0.4867, 0.51, 0.4867, 0.51, 0.4867, 0.51, 0.4867, 0.51, 0.4867, 0.51, 0.4867, 0.51, 0.4867, 0.51, 0.4867, 0.51, 0.4867, 0.51, 0.4867, 0.51, 0.4867, 0.51, 0.4867, 0.51, 0.4867, 0.51, 0.4867, 0.51, 0.4867, 0.51, 0.4867, 0.51, 0.4867, 0.51, 0.4867, 0.51, 0.4867, 0.51, 0.4867, 0.51, 0.4867, 0.51, 0.4867, 0.51, 0.4867, 0.51, 0.4867, 0.51, 0.4867, 0.51, 0.4867, 0.51, 0.4867, 0.51, 0.4867, 0.51, 0.4867, 0.51, 0.4867, 0.51, 0.4867, 0.51, 0.4867, 0.51, 0.4867, 0.51, 0.4867, 0.51, 0.4867, 0.51, 0.4867, 0.51, 0.4867, 0.51, 0.4867, 0.51, 0.4867, 0.51, 0.4867, 0.51, 0.4867, 0.51, 0.4867, 0.51, 0.4867, 0.51, 0.4867, 0.51, 0.4867, 0.51, 0.4867, 0.51, 0.4867, 0.51, 0.4867, 0.51, 0.4867, 0.51, 0.4867, 0.51, 0.4867, 0.51, 0.4867, 0.51, 0.4867, 0.51, 0.4867, 0.51, 0.4867, 0.51, 0.4867, 0.51, 0.4867, 0.51, 0.4867, 0.51, 0.4867, 0.51, 0.4867, 0.51, 0.4867, 0.51, 0.4867, 0.51, 0.4867, 0.51, 0.4867, 0.51, 0.4867, 0.51, 0.4867, 0.51, 0.4867, 0.51, 0.4867, 0.51, 0.4867, 0.51, 0.4867, 0.51, 0.4867, 0.51, 0.4867, 0.51, 0.4867, 0.51, 0.4867, 0.51, 0.4867, 0.51, 0.4867, 0.51, 0.4867, 0.51, 0.4867, 0.51, 0.4867, 0.51, 0.4867, 0.51, 0.4867, 0.51, 0.4867, 0.51, 0.4867, 0.51, 0.4867, 0.51, 0.4867, 0.51, 0.4867, 0.51, 0.4867, 0.51, 0.4867, 0.51, 0.4867, 0.51, 0.4867, 0.51, 0.4867, 0.51, 0.4867, 0.51, 0.4867, 0.51, 0.4867, 0.51, 0.4867, 0.51, 0.4867, 0.51, 0.4867, 0.51, 0.4867, 0.51, 0.4867, 0.51, 0.4867, 0.51, 0.4867, 0.51, 0.4867, 0.51, 0.4867, 0.51, 0.4867, 0.51, 0.4867, 0.51, 0.4867, 0.51, 0.4867, 0.51, 0.4867, 0.51, 0.4867, 0.51, 0.4867, 0.51, 0.4867, 0.51, 0.4867, 0.51, 0.4867, 0.51, 0.4867, 0.51, 0.4867, 0.51, 0.4867, 0.51, 0.4867, 0.51, 0.6052, 0.2084, 0.6052, 0.2084, 0.6052, 0.2084, 0.6052, 0.2084, 0.6052, 0.2084, 0.6052, 0.2084, 0.6052, 0.2084, 0.6052, 0.2084, 0.6052, 0.2084, 0.6052, 0.2084, 0.6052, 0.2084, 0.6052, 0.2084, 0.6052, 0.2084, 0.6052, 0.2084, 0.6052, 0.2084, 0.6052, 0.2084, 0.6052, 0.2084, 0.6052, 0.2084, 0.6052, 0.2084, 0.6052, 0.2084, 0.6052, 0.2084, 0.6052, 0.2084, 0.6052, 0.2084, 0.6052, 0.2084, 0.6052, 0.2084, 0.6052, 0.2084, 0.6052, 0.2084, 0.6052, 0.2084, 0.6052, 0.2084, 0.6052, 0.2084, 0.6052, 0.2084, 0.6052, 0.2084, 0.6052, 0.2084, 0.6052, 0.2084, 0.6052, 0.2084, 0.6052, 0.2084, 0.6052, 0.2084, 0.6052, 0.2084, 0.6052, 0.2084, 0.6052, 0.2084, 0.6052, 0.2084, 0.6052, 0.2084, 0.6052, 0.2084, 0.6052, 0.2084, 0.6052, 0.2084, 0.6052, 0.2084, 0.6052, 0.2084, 0.6052, 0.2084, 0.6052, 0.2084, 0.6052, 0.2084, 0.6052, 0.2084, 0.6052, 0.2084, 0.6052, 0.2084, 0.6052, 0.2084, 0.6052, 0.2084, 0.6052, 0.2084, 0.6052, 0.2084, 0.6052, 0.2084, 0.6052, 0.2084, 0.6052, 0.2084, 0.6052, 0.2084, 0.6052, 0.2084, 0.6052, 0.2084, 0.6052, 0.2084, 0.6052, 0.2084, 0.6052, 0.2084, 0.6052, 0.2084, 0.6052, 0.2084, 0.6052, 0.2084, 0.6052, 0.2084, 0.6052, 0.2084, 0.6052, 0.2084, 0.6052, 0.2084, 0.6052, 0.2084, 0.6052, 0.2084, 0.6052, 0.2084, 0.6052, 0.2084, 0.6052, 0.2084, 0.6052, 0.2084, 0.6052, 0.2084, 0.6052, 0.2084, 0.6052, 0.2084, 0.6052, 0.2084, 0.6052, 0.2084, 0.6052, 0.2084, 0.6052, 0.2084, 0.6052, 0.2084, 0.6052, 0.2084, 0.6052, 0.2084, 0.6052, 0.2084, 0.6052, 0.2084, 0.6052, 0.2084, 0.6052, 0.2084, 0.6052, 0.2084, 0.6052, 0.2084, 0.6052, 0.2084, 0.6052, 0.2084, 0.6052, 0.2084, 0.6052, 0.2084, 0.6052, 0.2084, 0.6052, 0.2084, 0.6052, 0.2084, 0.6052, 0.2084, 0.6052, 0.2084, 0.6052, 0.2084, 0.6052, 0.2084, 0.6052, 0.2084, 0.6052, 0.2084, 0.6052, 0.2084, 0.6052, 0.2084, 0.6052, 0.2084, 0.6052, 0.2084, 0.6052, 0.2084, 0.6052, 0.2084, 0.6052, 0.2084, 0.6052, 0.2084, 0.6052, 0.2084, 0.6052, 0.2084, 0.6052, 0.2084, 0.6052, 0.2084, 0.4867, 0.51, 0.4867, 0.51, 0.4867, 0.51, 0.4867, 0.51, 0.4867, 0.51, 0.4867, 0.51, 0.4867, 0.51, 0.4867, 0.51, 0.4867, 0.51, 0.4867, 0.51, 0.4867, 0.51, 0.4867, 0.51, 0.4867, 0.51, 0.4867, 0.51, 0.4867, 0.51, 0.4867, 0.51, 0.4867, 0.51, 0.4867, 0.51, 0.4867, 0.51, 0.4867, 0.51, 0.4867, 0.51, 0.4867, 0.51, 0.4867, 0.51, 0.4867, 0.51, 0.4867, 0.51, 0.4867, 0.51, 0.4867, 0.51, 0.4867, 0.51, 0.4867, 0.51, 0.4867, 0.51, 0.4867, 0.51, 0.4867, 0.51, 0.4867, 0.51, 0.4867, 0.51, 0.4867, 0.51, 0.4867, 0.51, 0.4867, 0.51, 0.4867, 0.51, 0.4867, 0.51, 0.4867, 0.51, 0.4867, 0.51, 0.4867, 0.51, 0.4867, 0.51, 0.4867, 0.51, 0.4867, 0.51, 0.4867, 0.51, 0.4867, 0.51, 0.4867, 0.51, 0.4867, 0.51, 0.4867, 0.51, 0.4867, 0.51, 0.4867, 0.51, 0.4867, 0.51, 0.6052, 0.2084, 0.6052, 0.2084, 0.6052, 0.2084, 0.6052, 0.2084, 0.6052, 0.2084, 0.6052, 0.2084, 0.6052, 0.2084, 0.6052, 0.2084, 0.6052, 0.2084, 0.6052, 0.2084, 0.6052, 0.2084, 0.6052, 0.2084, 0.6052, 0.2084, 0.6052, 0.2084, 0.6052, 0.2084, 0.6052, 0.2084, 0.6052, 0.2084, 0.6052, 0.2084, 0.6052, 0.2084, 0.6052, 0.2084, 0.263, 0.2038, 0.263, 0.2038, 0.263, 0.2038, 0.263, 0.2038, 0.263, 0.2038, 0.263, 0.2038, 0.263, 0.2038, 0.263, 0.2038, 0.1989, 0.9169, 0.1989, 0.9169, 0.1989, 0.9169, 0.263, 0.2038, 0.263, 0.2038, 0.263, 0.2038, 0.263, 0.2038, 0.6831, 0.258, 0.6831, 0.258, 0.6831, 0.258, 0.6831, 0.258, 0.1989, 0.9169, 0.1989, 0.9169, 0.1989, 0.9169, 0.1989, 0.9169, 0.263, 0.2038, 0.263, 0.2038, 0.263, 0.2038, 0.263, 0.2038, 0.263, 0.2038, 0.1989, 0.9169, 0.1989, 0.9169, 0.1989, 0.9169, 0.263, 0.2038, 0.263, 0.2038, 0.263, 0.2038, 0.263, 0.2038, 0.263, 0.2038, 0.263, 0.2038, 0.263, 0.2038, 0.263, 0.2038, 0.1989, 0.9169, 0.1989, 0.9169, 0.1989, 0.9169, 0.1989, 0.9169, 0.263, 0.2038, 0.263, 0.2038, 0.263, 0.2038, 0.263, 0.2038, 0.6831, 0.258, 0.6831, 0.258, 0.6831, 0.258, 0.6831, 0.258, 0.1989, 0.9169, 0.1989, 0.9169, 0.1989, 0.9169, 0.1989, 0.9169, 0.1989, 0.9169, 0.1989, 0.9169, 0.1989, 0.9169, 0.1989, 0.9169, 0.263, 0.2038, 0.263, 0.2038, 0.263, 0.2038, 0.263, 0.2038, 0.263, 0.2038, 0.263, 0.2038, 0.263, 0.2038, 0.263, 0.2038, 0.263, 0.2038, 0.1989, 0.9169, 0.1989, 0.9169, 0.1989, 0.9169, 0.1989, 0.9169, 0.1989, 0.9169, 0.1989, 0.9169, 0.1989, 0.9169, 0.1989, 0.9169, 0.263, 0.2038, 0.263, 0.2038, 0.263, 0.2038, 0.263, 0.2038, 0.263, 0.2038, 0.263, 0.2038, 0.263, 0.2038, 0.263, 0.2038, 0.263, 0.2038, 0.263, 0.2038, 0.263, 0.2038, 0.263, 0.2038, 0.263, 0.2038, 0.263, 0.2038, 0.263, 0.2038, 0.263, 0.2038, 0.263, 0.2038, 0.263, 0.2038, 0.263, 0.2038, 0.263, 0.2038, 0.263, 0.2038, 0.263, 0.2038, 0.263, 0.2038, 0.263, 0.2038, 0.263, 0.2038, 0.263, 0.2038, 0.263, 0.2038, 0.263, 0.2038, 0.6831, 0.258, 0.6831, 0.258, 0.6831, 0.258, 0.6831, 0.258, 0.6831, 0.258, 0.6831, 0.258, 0.6831, 0.258, 0.6831, 0.258, 0.6831, 0.258, 0.6831, 0.258, 0.6831, 0.258, 0.6831, 0.258, 0.6831, 0.258, 0.6831, 0.258, 0.6831, 0.258, 0.6831, 0.258, 0.6831, 0.258, 0.6831, 0.258, 0.6831, 0.258, 0.6831, 0.258, 0.6831, 0.258, 0.6831, 0.258, 0.6831, 0.258, 0.6831, 0.258, 0.6831, 0.258, 0.6831, 0.258, 0.6831, 0.258, 0.6831, 0.258, 0.6831, 0.258, 0.6831, 0.258, 0.6831, 0.258, 0.6831, 0.258, 0.6831, 0.258, 0.6831, 0.258, 0.6831, 0.258, 0.6831, 0.258, 0.6831, 0.258, 0.6831, 0.258, 0.6831, 0.258, 0.6831, 0.258, 0.6831, 0.258, 0.6831, 0.258, 0.6831, 0.258, 0.6831, 0.258, 0.6831, 0.258, 0.6831, 0.258, 0.6831, 0.258, 0.6831, 0.258, 0.263, 0.2038, 0.263, 0.2038, 0.263, 0.2038, 0.263, 0.2038, 0.263, 0.2038, 0.263, 0.2038, 0.263, 0.2038, 0.263, 0.2038, 0.263, 0.2038, 0.263, 0.2038, 0.263, 0.2038, 0.263, 0.2038, 0.263, 0.2038, 0.263, 0.2038, 0.263, 0.2038, 0.263, 0.2038, 0.263, 0.2038, 0.263, 0.2038, 0.263, 0.2038, 0.263, 0.2038, 0.1989, 0.9169, 0.1989, 0.9169, 0.1989, 0.9169, 0.1989, 0.9169, 0.1989, 0.9169, 0.1989, 0.9169, 0.1989, 0.9169, 0.1989, 0.9169, 0.263, 0.2038, 0.263, 0.2038, 0.263, 0.2038, 0.263, 0.2038, 0.1748, 0.3835, 0.1748, 0.3835, 0.1748, 0.3835, 0.1748, 0.3835, 0.6831, 0.258, 0.6831, 0.258, 0.6831, 0.258, 0.6831, 0.258, 0.263, 0.2038, 0.263, 0.2038, 0.263, 0.2038, 0.263, 0.2038, 0.6831, 0.258, 0.6831, 0.258, 0.6831, 0.258, 0.6831, 0.258, 0.263, 0.2038, 0.263, 0.2038, 0.263, 0.2038, 0.263, 0.2038, 0.6831, 0.258, 0.6831, 0.258, 0.6831, 0.258, 0.6831, 0.258, 0.263, 0.2038, 0.263, 0.2038, 0.263, 0.2038, 0.263, 0.2038, 0.6831, 0.258, 0.6831, 0.258, 0.6831, 0.258, 0.6831, 0.258, 0.6831, 0.258, 0.6831, 0.258, 0.6831, 0.258, 0.6831, 0.258, 0.6831, 0.258, 0.6831, 0.258, 0.6831, 0.258, 0.6831, 0.258, 0.6831, 0.258, 0.6831, 0.258, 0.6831, 0.258, 0.6831, 0.258, 0.263, 0.2038, 0.263, 0.2038, 0.263, 0.2038, 0.263, 0.2038, 0.6831, 0.258, 0.6831, 0.258, 0.6831, 0.258, 0.6831, 0.258, 0.6831, 0.258, 0.6831, 0.258, 0.6831, 0.258, 0.6831, 0.258, 0.6831, 0.258, 0.6831, 0.258, 0.6831, 0.258, 0.6831, 0.258, 0.6831, 0.258, 0.6831, 0.258, 0.6831, 0.258, 0.6831, 0.258, 0.263, 0.2038, 0.263, 0.2038, 0.263, 0.2038, 0.263, 0.2038, 0.6831, 0.258, 0.6831, 0.258, 0.6831, 0.258, 0.6831, 0.258, 0.6831, 0.258, 0.6831, 0.258, 0.6831, 0.258, 0.6831, 0.258, 0.6831, 0.258, 0.6831, 0.258, 0.6831, 0.258, 0.6831, 0.258, 0.6831, 0.258, 0.6831, 0.258, 0.6831, 0.258, 0.6831, 0.258, 0.263, 0.2038, 0.263, 0.2038, 0.263, 0.2038, 0.263, 0.2038, 0.1748, 0.3835, 0.1748, 0.3835, 0.1748, 0.3835, 0.1748, 0.3835, 0.6831, 0.258, 0.6831, 0.258, 0.6831, 0.258, 0.6831, 0.258, 0.263, 0.2038, 0.263, 0.2038, 0.263, 0.2038, 0.263, 0.2038, 0.6831, 0.258, 0.6831, 0.258, 0.6831, 0.258, 0.6831, 0.258, 0.1748, 0.3835, 0.1748, 0.3835, 0.1748, 0.3835, 0.1748, 0.3835, 0.263, 0.2038, 0.263, 0.2038, 0.263, 0.2038, 0.263, 0.2038, 0.263, 0.2038, 0.263, 0.2038, 0.263, 0.2038, 0.263, 0.2038, 0.263, 0.2038, 0.263, 0.2038, 0.263, 0.2038, 0.263, 0.2038, 0.263, 0.2038, 0.263, 0.2038, 0.263, 0.2038, 0.263, 0.2038, 0.6831, 0.258, 0.6831, 0.258, 0.6831, 0.258, 0.6831, 0.258, 0.6831, 0.258, 0.6831, 0.258, 0.6831, 0.258, 0.6831, 0.258, 0.6831, 0.258, 0.6831, 0.258, 0.6831, 0.258, 0.6831, 0.258, 0.263, 0.2038, 0.263, 0.2038, 0.263, 0.2038, 0.263, 0.2038, 0.6831, 0.258, 0.6831, 0.258, 0.6831, 0.258, 0.6831, 0.258, 0.1748, 0.3835, 0.1748, 0.3835, 0.1748, 0.3835, 0.1748, 0.3835, 0.6831, 0.258, 0.6831, 0.258, 0.6831, 0.258, 0.6831, 0.258, 0.1748, 0.3835, 0.1748, 0.3835, 0.1748, 0.3835, 0.1748, 0.3835, 0.1748, 0.3835, 0.1748, 0.3835, 0.1748, 0.3835, 0.1748, 0.3835, 0.6831, 0.258, 0.6831, 0.258, 0.6831, 0.258, 0.6831, 0.258, 0.2673, 0.2343, 0.2673, 0.2343, 0.2673, 0.2343, 0.2673, 0.2343, 0.6831, 0.258, 0.6831, 0.258, 0.6831, 0.258, 0.6831, 0.258, 0.1748, 0.3835, 0.1748, 0.3835, 0.1748, 0.3835, 0.1748, 0.3835, 0.2673, 0.2343, 0.2673, 0.2343, 0.2673, 0.2343, 0.2673, 0.2343, 0.1748, 0.3835, 0.1748, 0.3835, 0.1748, 0.3835, 0.1748, 0.3835, 0.2673, 0.2343, 0.2673, 0.2343, 0.2673, 0.2343, 0.2673, 0.2343, 0.1748, 0.3835, 0.1748, 0.3835, 0.1748, 0.3835, 0.1748, 0.3835, 0.6831, 0.258, 0.6831, 0.258, 0.6831, 0.258, 0.6831, 0.258, 0.6831, 0.258, 0.6831, 0.258, 0.6831, 0.258, 0.6831, 0.258, 0.1748, 0.3835, 0.1748, 0.3835, 0.1748, 0.3835, 0.1748, 0.3835, 0.6831, 0.258, 0.6831, 0.258, 0.6831, 0.258, 0.6831, 0.258, 0.6831, 0.258, 0.6831, 0.258, 0.6831, 0.258, 0.6831, 0.258, 0.6831, 0.258, 0.6831, 0.258, 0.6831, 0.258, 0.6831, 0.258, 0.1748, 0.3835, 0.1748, 0.3835, 0.1748, 0.3835, 0.1748, 0.3835, 0.1748, 0.3835, 0.1748, 0.3835, 0.1748, 0.3835, 0.1748, 0.3835, 0.1748, 0.3835, 0.1748, 0.3835, 0.1748, 0.3835, 0.1748, 0.3835, 0.1748, 0.3835, 0.1748, 0.3835, 0.1748, 0.3835, 0.1748, 0.3835, 0.1748, 0.3835, 0.1748, 0.3835, 0.1748, 0.3835, 0.1748, 0.3835, 0.1748, 0.3835, 0.1748, 0.3835, 0.1748, 0.3835, 0.1748, 0.3835, 0.1748, 0.3835, 0.1748, 0.3835, 0.1748, 0.3835, 0.1748, 0.3835, 0.1748, 0.3835, 0.1748, 0.3835, 0.1748, 0.3835, 0.1748, 0.3835, 0.1748, 0.3835, 0.1748, 0.3835, 0.1748, 0.3835, 0.1748, 0.3835, 0.6396, 0.1985, 0.6396, 0.1985, 0.6396, 0.1985, 0.6396, 0.1985, 0.6052, 0.2084, 0.6052, 0.2084, 0.6052, 0.2084, 0.6052, 0.2084, 0.6052, 0.2084, 0.6052, 0.2084, 0.6052, 0.2084, 0.6052, 0.2084, 0.6052, 0.2084, 0.6052, 0.2084, 0.6052, 0.2084, 0.6052, 0.2084, 0.6052, 0.2084, 0.6052, 0.2084, 0.6052, 0.2084, 0.6052, 0.2084, 0.4867, 0.51, 0.4867, 0.51, 0.4867, 0.51, 0.4867, 0.51, 0.4867, 0.51, 0.4867, 0.51, 0.4867, 0.51, 0.4867, 0.51, 0.6831, 0.258, 0.6831, 0.258, 0.6831, 0.258, 0.6831, 0.258, 0.6831, 0.258, 0.6831, 0.258, 0.6831, 0.258, 0.6831, 0.258, 0.1748, 0.3835, 0.1748, 0.3835, 0.1748, 0.3835, 0.1748, 0.3835, 0.6831, 0.258, 0.6831, 0.258, 0.6831, 0.258, 0.6831, 0.258, 0.2673, 0.2343, 0.2673, 0.2343, 0.2673, 0.2343, 0.2673, 0.2343, 0.1748, 0.3835, 0.1748, 0.3835, 0.1748, 0.3835, 0.1748, 0.3835, 0.6831, 0.258, 0.6831, 0.258, 0.6831, 0.258, 0.6831, 0.258, 0.6831, 0.258, 0.6831, 0.258, 0.6831, 0.258, 0.6831, 0.258, 0.6831, 0.258, 0.6831, 0.258, 0.6831, 0.258, 0.6831, 0.258, 0.263, 0.2038, 0.263, 0.2038, 0.263, 0.2038, 0.263, 0.2038, 0.3425, 0.5053, 0.3425, 0.5053, 0.3425, 0.5053, 0.3425, 0.5053, 0.1989, 0.9169, 0.1989, 0.9169, 0.1989, 0.9169, 0.1989, 0.9169, 0.6831, 0.258, 0.6831, 0.258, 0.6831, 0.258, 0.6831, 0.258, 0.4867, 0.51, 0.4867, 0.51, 0.4867, 0.51, 0.4867, 0.51, 0.4867, 0.51, 0.4867, 0.51, 0.4867, 0.51, 0.4867, 0.51, 0.4867, 0.51, 0.4867, 0.51, 0.4867, 0.51, 0.4867, 0.51, 0.4867, 0.51, 0.4867, 0.51, 0.4867, 0.51, 0.4867, 0.51, 0.4867, 0.51, 0.4867, 0.51, 0.4867, 0.51, 0.4867, 0.51, 0.4867, 0.51, 0.4867, 0.51, 0.4867, 0.51, 0.4867, 0.51, 0.4867, 0.51, 0.4867, 0.51, 0.4867, 0.51, 0.4867, 0.51, 0.4867, 0.51, 0.4867, 0.51, 0.4867, 0.51, 0.4867, 0.51, 0.4867, 0.51, 0.4867, 0.51, 0.4867, 0.51, 0.4867, 0.51, 0.4867, 0.51, 0.4867, 0.51, 0.4867, 0.51, 0.4867, 0.51, 0.4867, 0.51, 0.4867, 0.51, 0.4867, 0.51, 0.4867, 0.51, 0.4867, 0.51, 0.4867, 0.51, 0.4867, 0.51, 0.4867, 0.51, 0.4867, 0.51, 0.4867, 0.51, 0.4867, 0.51, 0.4867, 0.51, 0.4867, 0.51, 0.4867, 0.51, 0.4867, 0.51, 0.4867, 0.51, 0.4867, 0.51, 0.4867, 0.51, 0.4867, 0.51, 0.4867, 0.51, 0.4867, 0.51, 0.4867, 0.51, 0.4867, 0.51, 0.4867, 0.51, 0.4867, 0.51, 0.1989, 0.9169, 0.1989, 0.9169, 0.1989, 0.9169, 0.1989, 0.9169, 0.263, 0.2038, 0.263, 0.2038, 0.263, 0.2038, 0.263, 0.2038, 0.1748, 0.3835, 0.1748, 0.3835, 0.1748, 0.3835, 0.1748, 0.3835, 0.1748, 0.3835, 0.1748, 0.3835, 0.1748, 0.3835, 0.1748, 0.3835, 0.6396, 0.1985, 0.6396, 0.1985, 0.6396, 0.1985, 0.6396, 0.1985, 0.1748, 0.3835, 0.1748, 0.3835, 0.1748, 0.3835, 0.1748, 0.3835, 0.6396, 0.1985, 0.6396, 0.1985, 0.6396, 0.1985, 0.6396, 0.1985, 0.1748, 0.3835, 0.1748, 0.3835, 0.1748, 0.3835, 0.1748, 0.3835, 0.1748, 0.3835, 0.1748, 0.3835, 0.1748, 0.3835, 0.1748, 0.3835, 0.1748, 0.3835, 0.1748, 0.3835, 0.1748, 0.3835, 0.1748, 0.3835, 0.6831, 0.258, 0.6831, 0.258, 0.6831, 0.258, 0.6831, 0.258, 0.6052, 0.2084, 0.6052, 0.2084, 0.6052, 0.2084, 0.6052, 0.2084, 0.4867, 0.51, 0.4867, 0.51, 0.4867, 0.51, 0.4867, 0.51, 0.4867, 0.51, 0.4867, 0.51, 0.4867, 0.51, 0.4867, 0.51, 0.4867, 0.51, 0.4867, 0.51, 0.4867, 0.51, 0.6307, 0.2368, 0.6307, 0.2368, 0.6307, 0.2368, 0.6307, 0.2368, 0.6307, 0.2368, 0.6307, 0.2368, 0.6307, 0.2368, 0.6307, 0.2368, 0.1748, 0.3835, 0.1748, 0.3835, 0.1748, 0.3835, 0.1748, 0.3835, 0.263, 0.2038, 0.263, 0.2038, 0.263, 0.2038, 0.263, 0.2038, 0.1748, 0.3835, 0.1748, 0.3835, 0.1748, 0.3835, 0.1748, 0.3835, 0.4867, 0.51, 0.4867, 0.51, 0.4867, 0.51, 0.4867, 0.51, 0.6396, 0.1985, 0.6396, 0.1985, 0.6396, 0.1985, 0.6396, 0.1985, 0.6307, 0.2368, 0.6307, 0.2368, 0.6307, 0.2368, 0.6307, 0.2368, 0.6307, 0.2368, 0.6307, 0.2368, 0.6307, 0.2368, 0.6307, 0.2368, 0.6307, 0.2368, 0.6307, 0.2368, 0.6307, 0.2368, 0.6307, 0.2368, 0.6307, 0.2368, 0.6307, 0.2368, 0.6307, 0.2368, 0.6307, 0.2368, 0.6307, 0.2368, 0.6307, 0.2368, 0.6307, 0.2368, 0.6307, 0.2368, 0.6831, 0.258, 0.6831, 0.258, 0.6831, 0.258, 0.6831, 0.258, 0.6307, 0.2368, 0.6307, 0.2368, 0.6307, 0.2368, 0.6307, 0.2368, 0.6602, 0.2344, 0.6602, 0.2344, 0.6602, 0.2344, 0.6602, 0.2344, 0.2426, 0.3734, 0.2426, 0.3734, 0.2426, 0.3734, 0.2426, 0.3734, 0.6602, 0.2344, 0.6602, 0.2344, 0.6602, 0.2344, 0.6602, 0.2344, 0.2426, 0.3734, 0.2426, 0.3734, 0.2426, 0.3734, 0.2426, 0.3734, 0.6602, 0.2344, 0.6602, 0.2344, 0.6602, 0.2344, 0.6602, 0.2344, 0.6602, 0.2344, 0.2426, 0.3734, 0.2426, 0.3734, 0.2426, 0.3734, 0.2426, 0.3734, 0.6602, 0.2344, 0.6602, 0.2344, 0.6602, 0.2344, 0.6602, 0.2344, 0.2426, 0.3734, 0.2426, 0.3734, 0.2426, 0.3734, 0.2426, 0.3734, 0.6602, 0.2344, 0.6602, 0.2344, 0.6602, 0.2344, 0.6602, 0.2344, 0.6602, 0.2344, 0.6602, 0.2344, 0.6602, 0.2344, 0.6602, 0.2344, 0.6602, 0.2344, 0.6602, 0.2344, 0.6602, 0.2344, 0.6602, 0.2344, 0.6602, 0.2344, 0.6602, 0.2344, 0.6602, 0.2344, 0.6602, 0.2344, 0.6602, 0.2344, 0.6602, 0.2344, 0.6602, 0.2344, 0.6602, 0.2344, 0.6602, 0.2344, 0.6602, 0.2344, 0.6602, 0.2344, 0.6602, 0.2344, 0.6602, 0.2344, 0.6602, 0.2344, 0.6602, 0.2344, 0.6602, 0.2344, 0.6602, 0.2344, 0.6602, 0.2344, 0.6602, 0.2344, 0.6602, 0.2344, 0.6602, 0.2344, 0.6602, 0.2344, 0.6602, 0.2344, 0.6602, 0.2344, 0.6602, 0.2344, 0.6602, 0.2344, 0.6602, 0.2344, 0.6602, 0.2344, 0.6602, 0.2344, 0.6602, 0.2344, 0.6602, 0.2344, 0.6602, 0.2344, 0.4867, 0.51, 0.4867, 0.51, 0.4867, 0.51, 0.4867, 0.51, 0.1754, 0.3122, 0.1754, 0.3122, 0.1754, 0.3122, 0.1754, 0.3122, 0.6396, 0.2016, 0.6396, 0.2016, 0.6396, 0.2016, 0.6396, 0.2016, 0.6396, 0.1985, 0.6396, 0.1985, 0.6396, 0.1985, 0.6396, 0.1985, 0.6396, 0.1985, 0.6396, 0.1985, 0.6396, 0.1985, 0.6396, 0.1985, 0.4867, 0.51, 0.4867, 0.51, 0.4867, 0.51, 0.4867, 0.51, 0.6396, 0.1985, 0.6396, 0.1985, 0.6396, 0.1985, 0.4867, 0.51, 0.4867, 0.51, 0.4867, 0.51, 0.4867, 0.51, 0.4867, 0.51, 0.4867, 0.51, 0.4867, 0.51, 0.4867, 0.51, 0.6052, 0.2084, 0.6052, 0.2084, 0.6052, 0.2084, 0.6052, 0.2084, 0.6052, 0.2084, 0.6052, 0.2084, 0.6052, 0.2084, 0.6052, 0.2084, 0.6052, 0.2084, 0.6052, 0.2084, 0.6052, 0.2084, 0.6052, 0.2084, 0.6052, 0.2084, 0.6052, 0.2084, 0.6052, 0.2084, 0.6052, 0.2084, 0.6052, 0.2084, 0.6052, 0.2084, 0.6052, 0.2084, 0.6052, 0.2084, 0.6052, 0.2084, 0.6052, 0.2084, 0.6052, 0.2084, 0.6052, 0.2084, 0.6052, 0.2084, 0.6052, 0.2084, 0.6052, 0.2084, 0.6052, 0.2084, 0.6052, 0.2084, 0.6052, 0.2084, 0.6052, 0.2084, 0.6052, 0.2084, 0.6831, 0.258, 0.6831, 0.258, 0.6831, 0.258, 0.6831, 0.258, 0.2673, 0.2343, 0.2673, 0.2343, 0.2673, 0.2343, 0.2673, 0.2343, 0.2673, 0.2343, 0.2673, 0.2343, 0.2673, 0.2343, 0.2673, 0.2343, 0.6831, 0.258, 0.6831, 0.258, 0.6831, 0.258, 0.6831, 0.258, 0.6831, 0.258, 0.6831, 0.258, 0.6831, 0.258, 0.6831, 0.258, 0.6831, 0.258, 0.6831, 0.258, 0.6831, 0.258, 0.6831, 0.258, 0.6831, 0.258, 0.6831, 0.258, 0.6831, 0.258, 0.6831, 0.258, 0.2302, 0.2248, 0.2302, 0.2248, 0.2302, 0.2248, 0.2302, 0.2248, 0.2302, 0.2248, 0.2302, 0.2248, 0.2302, 0.2248, 0.2302, 0.2248, 0.3655, 0.3553, 0.3655, 0.3553, 0.3655, 0.3553, 0.3655, 0.3553, 0.3655, 0.3553, 0.3655, 0.3553, 0.3655, 0.3553, 0.3655, 0.3553, 0.3655, 0.3553, 0.3655, 0.3553, 0.3655, 0.3553, 0.3655, 0.3553, 0.3655, 0.3553, 0.3655, 0.3553, 0.3655, 0.3553, 0.3655, 0.3553, 0.3655, 0.3553, 0.3655, 0.3553, 0.3655, 0.3553, 0.3655, 0.3553, 0.3655, 0.3553, 0.3655, 0.3553, 0.3655, 0.3553, 0.3655, 0.3553, 0.3655, 0.3553, 0.3655, 0.3553, 0.3655, 0.3553, 0.3655, 0.3553, 0.1758, 0.1892, 0.1758, 0.1892, 0.1758, 0.1892, 0.1758, 0.1892, 0.1758, 0.1892, 0.1758, 0.1892, 0.1758, 0.1892, 0.1758, 0.1892, 0.1758, 0.1892, 0.1758, 0.1892, 0.1758, 0.1892, 0.1758, 0.1892, 0.1758, 0.1892, 0.1758, 0.1892, 0.1758, 0.1892, 0.1758, 0.1892, 0.1758, 0.1892, 0.1758, 0.1892, 0.1758, 0.1892, 0.1758, 0.1892, 0.1758, 0.1892, 0.1758, 0.1892, 0.1758, 0.1892, 0.1758, 0.1892, 0.1758, 0.1892, 0.1758, 0.1892, 0.1758, 0.1892, 0.1758, 0.1892, 0.1758, 0.1892, 0.1758, 0.1892, 0.1758, 0.1892, 0.1758, 0.1892, 0.1989, 0.9169, 0.1989, 0.9169, 0.1989, 0.9169, 0.1989, 0.9169, 0.1989, 0.9169, 0.1989, 0.9169, 0.1989, 0.9169, 0.1989, 0.9169, 0.1989, 0.9169, 0.1989, 0.9169, 0.1989, 0.9169, 0.1989, 0.9169, 0.1989, 0.9169, 0.1989, 0.9169, 0.1989, 0.9169, 0.1989, 0.9169, 0.1989, 0.9169, 0.1989, 0.9169, 0.1989, 0.9169, 0.1989, 0.9169, 0.1989, 0.9169, 0.1989, 0.9169, 0.1989, 0.9169, 0.1989, 0.9169, 0.263, 0.2038, 0.263, 0.2038, 0.263, 0.2038, 0.263, 0.2038, 0.263, 0.2038, 0.263, 0.2038, 0.263, 0.2038, 0.263, 0.2038, 0.263, 0.2038, 0.263, 0.2038, 0.263, 0.2038, 0.263, 0.2038, 0.263, 0.2038, 0.263, 0.2038, 0.263, 0.2038, 0.263, 0.2038, 0.263, 0.2038, 0.263, 0.2038, 0.263, 0.2038, 0.263, 0.2038, 0.263, 0.2038, 0.263, 0.2038, 0.263, 0.2038, 0.263, 0.2038, 0.3466, 0.4931, 0.3466, 0.4931, 0.3466, 0.4931, 0.3466, 0.4931, 0.3425, 0.5053, 0.3425, 0.5053, 0.3425, 0.5053, 0.3425, 0.5053, 0.3425, 0.5053, 0.3425, 0.5053, 0.3425, 0.5053, 0.3425, 0.5053, 0.3425, 0.5053, 0.3425, 0.5053, 0.3425, 0.5053, 0.3425, 0.5053, 0.2673, 0.2343, 0.2673, 0.2343, 0.2673, 0.2343, 0.2673, 0.2343, 0.2673, 0.2343, 0.2673, 0.2343, 0.2673, 0.2343, 0.2673, 0.2343, 0.2673, 0.2343, 0.2673, 0.2343, 0.2673, 0.2343, 0.2673, 0.2343, 0.2673, 0.2343, 0.2673, 0.2343, 0.2673, 0.2343, 0.2673, 0.2343, 0.2673, 0.2343, 0.2673, 0.2343, 0.2673, 0.2343, 0.2673, 0.2343, 0.2673, 0.2343, 0.2673, 0.2343, 0.2673, 0.2343, 0.2673, 0.2343, 0.2673, 0.2343, 0.2673, 0.2343, 0.2673, 0.2343, 0.2673, 0.2343, 0.2673, 0.2343, 0.2673, 0.2343, 0.2673, 0.2343, 0.2673, 0.2343, 0.2673, 0.2343, 0.2673, 0.2343, 0.2673, 0.2343, 0.2673, 0.2343, 0.2673, 0.2343, 0.2673, 0.2343, 0.2673, 0.2343, 0.2673, 0.2343, 0.2673, 0.2343, 0.2673, 0.2343, 0.2673, 0.2343, 0.2673, 0.2343, 0.2673, 0.2343, 0.2673, 0.2343, 0.2673, 0.2343, 0.2673, 0.2343, 0.2673, 0.2343, 0.2673, 0.2343, 0.2673, 0.2343, 0.2673, 0.2343, 0.2673, 0.2343, 0.2673, 0.2343, 0.2673, 0.2343, 0.2673, 0.2343, 0.2673, 0.2343, 0.2673, 0.2343, 0.2673, 0.2343, 0.2673, 0.2343, 0.203, 0.2282, 0.203, 0.2282, 0.203, 0.2282, 0.203, 0.2282, 0.1795, 0.2357, 0.1795, 0.2357, 0.1795, 0.2357, 0.1795, 0.2357, 0.1795, 0.2357, 0.1795, 0.2357, 0.1795, 0.2357, 0.1795, 0.2357, 0.1795, 0.2357, 0.1795, 0.2357, 0.1795, 0.2357, 0.1795, 0.2357, 0.1795, 0.2357, 0.1795, 0.2357, 0.1795, 0.2357, 0.1795, 0.2357, 0.05784, 0.8284, 0.05784, 0.8284, 0.05784, 0.8284, 0.05784, 0.8284, 0.05784, 0.8284, 0.05784, 0.8284, 0.05784, 0.8284, 0.05784, 0.8284, 0.05784, 0.8284, 0.05784, 0.8284, 0.05784, 0.8284, 0.05784, 0.8284, 0.05784, 0.8284, 0.05784, 0.8284, 0.05784, 0.8284, 0.05784, 0.8284, 0.05784, 0.8284, 0.05784, 0.8284, 0.05784, 0.8284, 0.05784, 0.8284, 0.1956, 0.243, 0.1956, 0.243, 0.1956, 0.243, 0.1956, 0.243, 0.4867, 0.51, 0.4867, 0.51, 0.4867, 0.51, 0.4867, 0.51, 0.4867, 0.51, 0.4867, 0.51, 0.4867, 0.51, 0.4867, 0.51, 0.4867, 0.51, 0.4867, 0.51, 0.4867, 0.51, 0.4867, 0.51, 0.2134, 0.1977, 0.2134, 0.1977, 0.2134, 0.1977, 0.2134, 0.1977, 0.2134, 0.1977, 0.2134, 0.1977, 0.2134, 0.1977, 0.2134, 0.1977, 0.1795, 0.2455, 0.1795, 0.2455, 0.1795, 0.2455, 0.1795, 0.2455, 0.1795, 0.2455, 0.1795, 0.2455, 0.1795, 0.2455, 0.1795, 0.2455, 0.2134, 0.1977, 0.2134, 0.1977, 0.2134, 0.1977, 0.2134, 0.1977, 0.1795, 0.2455, 0.1795, 0.2455, 0.1795, 0.2455, 0.1795, 0.2455, 0.1956, 0.243, 0.1956, 0.243, 0.1956, 0.243, 0.1956, 0.243, 0.263, 0.2038, 0.263, 0.2038, 0.263, 0.2038, 0.263, 0.2038, 0.1989, 0.9169, 0.1989, 0.9169, 0.1989, 0.9169, 0.1989, 0.9169, 0.263, 0.2038, 0.263, 0.2038, 0.263, 0.2038, 0.263, 0.2038, 0.263, 0.2038, 0.263, 0.2038, 0.263, 0.2038, 0.263, 0.2038, 0.263, 0.2038, 0.263, 0.2038, 0.263, 0.2038, 0.263, 0.2038, 0.2134, 0.1977, 0.2134, 0.1977, 0.2134, 0.1977, 0.2134, 0.1977, 0.2134, 0.1977, 0.2134, 0.1977, 0.2134, 0.1977, 0.2134, 0.1977, 0.3906, 0.1549, 0.3906, 0.1549, 0.3906, 0.1549, 0.3906, 0.1549, 0.2134, 0.1977, 0.2134, 0.1977, 0.2134, 0.1977, 0.2134, 0.1977, 0.2134, 0.1977, 0.2134, 0.1977, 0.2134, 0.1977, 0.2134, 0.1977, 0.2134, 0.1977, 0.2134, 0.1977, 0.2134, 0.1977, 0.2134, 0.1977, 0.2134, 0.1977, 0.2134, 0.1977, 0.2134, 0.1977, 0.2134, 0.1977, 0.1956, 0.243, 0.1956, 0.243, 0.1956, 0.243, 0.1956, 0.243, 0.2134, 0.1977, 0.2134, 0.1977, 0.2134, 0.1977, 0.2134, 0.1977, 0.2134, 0.1977, 0.2134, 0.1977, 0.2134, 0.1977, 0.2134, 0.1977, 0.2134, 0.1977, 0.2134, 0.1977, 0.2134, 0.1977, 0.2134, 0.1977, 0.3906, 0.1549, 0.3906, 0.1549, 0.3906, 0.1549, 0.3906, 0.1549, 0.2134, 0.1977, 0.2134, 0.1977, 0.2134, 0.1977, 0.2134, 0.1977, 0.2134, 0.1977, 0.2134, 0.1977, 0.2134, 0.1977, 0.2134, 0.1977, 0.1974, 0.192, 0.1974, 0.192, 0.1974, 0.192, 0.1974, 0.192, 0.2134, 0.1977, 0.2134, 0.1977, 0.2134, 0.1977, 0.2134, 0.1977, 0.2134, 0.1977, 0.2134, 0.1977, 0.2134, 0.1977, 0.2134, 0.1977, 0.2134, 0.1977, 0.2134, 0.1977, 0.2134, 0.1977, 0.2134, 0.1977, 0.2134, 0.1977, 0.2134, 0.1977, 0.2134, 0.1977, 0.2134, 0.1977, 0.3906, 0.1549, 0.3906, 0.1549, 0.3906, 0.1549, 0.3906, 0.1549, 0.2134, 0.1977, 0.2134, 0.1977, 0.2134, 0.1977, 0.2134, 0.1977, 0.2134, 0.1977, 0.2134, 0.1977, 0.2134, 0.1977, 0.2134, 0.1977, 0.2134, 0.1977, 0.2134, 0.1977, 0.2134, 0.1977, 0.2134, 0.1977, 0.2422, 0.257, 0.2422, 0.257, 0.2422, 0.257, 0.6307, 0.2368, 0.6307, 0.2368, 0.6307, 0.2368, 0.6307, 0.2368, 0.6307, 0.2368, 0.6307, 0.2368, 0.6307, 0.2368, 0.6307, 0.2368, 0.6307, 0.2368, 0.6307, 0.2368, 0.6307, 0.2368, 0.6307, 0.2368, 0.6307, 0.2368, 0.6307, 0.2368, 0.6307, 0.2368, 0.6307, 0.2368, 0.2426, 0.3734, 0.2426, 0.3734, 0.2426, 0.3734, 0.2426, 0.3734, 0.1956, 0.243, 0.1956, 0.243, 0.1956, 0.243, 0.1956, 0.243, 0.2116, 0.2405, 0.2116, 0.2405, 0.2116, 0.2405, 0.2116, 0.2405, 0.1956, 0.243, 0.1956, 0.243, 0.1956, 0.243, 0.1956, 0.243, 0.1956, 0.243, 0.1956, 0.243, 0.1956, 0.243, 0.1956, 0.243, 0.1795, 0.2455, 0.1795, 0.2455, 0.1795, 0.2455, 0.1795, 0.2455, 0.1795, 0.2455, 0.1795, 0.2455, 0.1795, 0.2455, 0.1795, 0.2455, 0.1795, 0.2455, 0.1795, 0.2455, 0.1795, 0.2455, 0.1795, 0.2455, 0.1956, 0.243, 0.1956, 0.243, 0.1956, 0.243, 0.1956, 0.243])
me_cubo.use_remesh_preserve_volume = False
me_cubo.use_remesh_preserve_attributes = False
me_cubo.use_mirror_vertex_groups = False
me_cubo.update()
arm_metarig = bpy.data.armatures.new('metarig')  # bones are not reproduced

# ---- objects
ob_metarig = bpy.data.objects.new('metarig', arm_metarig)
ob_holster = bpy.data.objects.new('holster', me_cubo_001)
ob_character = bpy.data.objects.new('character', me_cubo)

# ---- transforms, parenting, visibility, modifiers, constraints
ob_metarig.location = (0.0, 0.0, 0.0)
ob_metarig.rotation_euler = (1.571, -0.0, 0.0)
ob_metarig.scale = (1.0, 1.0, 1.0)
ob_metarig.show_in_front = True
ob_metarig.lineart.crease_threshold = 0.0
ob_holster.parent = ob_metarig
ob_holster.matrix_parent_inverse = Matrix(((1.0, 0.0, 0.0, 0.0), (0.0, -1.629e-07, 1.0, 0.0), (0.0, -1.0, -1.629e-07, 0.0), (0.0, 0.0, 0.0, 1.0)))
ob_holster.location = (0.0, 0.0, 0.0)
ob_holster.lineart.crease_threshold = 0.0
_vg = ob_holster.vertex_groups.new(name='pieDer')
_vg = ob_holster.vertex_groups.new(name='hips')
for _i, _w in zip([0, 1, 2, 4, 5, 6, 7, 8, 9, 10, 11, 12, 13, 14, 15, 16, 17, 18, 19, 20, 21, 22, 23, 24, 25, 26, 27, 28, 29, 30, 31, 32, 34, 35, 36, 37, 38, 39, 40, 42, 43, 44, 45, 46, 47, 48, 49, 50, 51, 52, 53, 54, 55], [0.6334, 0.1093, 0.03386, 0.2886, 0.05072, 0.04158, 0.005494, 0.108, 0.667, 0.2561, 0.06267, 0.2401, 0.7771, 0.7179, 0.1487, 0.1985, 0.1221, 0.3998, 0.1218, 0.1821, 0.8158, 0.1874, 0.1186, 0.1265, 0.6337, 0.3351, 0.1091, 0.6392, 0.7874, 0.2437, 0.1026, 0.8225, 0.02665, 0.04708, 0.2391, 0.2701, 0.05853, 0.1848, 0.03149, 0.1037, 0.6596, 0.72, 0.1433, 0.119, 0.1959, 0.1181, 0.3161, 0.3884, 0.1085, 0.1822, 0.1161, 0.1239, 0.6362]): _vg.add([_i], _w, 'REPLACE')
_vg = ob_holster.vertex_groups.new(name='spine')
for _i, _w in zip([0, 1, 5, 8, 9, 11, 12, 13, 14, 15, 16, 17, 18, 19, 20, 21, 22, 23, 24, 25, 26, 27, 28, 29, 30, 31, 32, 35, 38, 39, 42, 44, 45, 46, 47, 48, 49, 50, 51, 52, 53, 54, 55], [0.01858, 0.08452, 0.02047, 0.08203, 0.0002033, 0.03935, 0.1635, 0.05813, 0.1123, 0.2893, 0.3315, 0.3437, 0.2593, 0.329, 0.1448, 0.04113, 0.2469, 0.2727, 0.2488, 0.1159, 0.2039, 0.2753, 0.01184, 0.05383, 0.1587, 0.07912, 0.03757, 0.01673, 0.03281, 0.1464, 0.07838, 0.1103, 0.2962, 0.3434, 0.3312, 0.3332, 0.2113, 0.2629, 0.2774, 0.2506, 0.2754, 0.2543, 0.1172]): _vg.add([_i], _w, 'REPLACE')
_vg = ob_holster.vertex_groups.new(name='chest')
_vg = ob_holster.vertex_groups.new(name='neck')
_vg = ob_holster.vertex_groups.new(name='head')
_vg = ob_holster.vertex_groups.new(name='shoulder.L')
_vg = ob_holster.vertex_groups.new(name='upper_arm.L')
_vg = ob_holster.vertex_groups.new(name='forearm.L')
_vg = ob_holster.vertex_groups.new(name='hand.L')
_vg = ob_holster.vertex_groups.new(name='palm.01.L')
_vg = ob_holster.vertex_groups.new(name='f_index.01.L')
_vg = ob_holster.vertex_groups.new(name='f_index.02.L')
_vg = ob_holster.vertex_groups.new(name='thumb.01.L')
_vg = ob_holster.vertex_groups.new(name='thumb.02.L')
_vg = ob_holster.vertex_groups.new(name='thumb.03.L')
_vg = ob_holster.vertex_groups.new(name='palm.02.L')
_vg = ob_holster.vertex_groups.new(name='f_middle.01.L')
_vg = ob_holster.vertex_groups.new(name='f_middle.02.L')
_vg = ob_holster.vertex_groups.new(name='palm.03.L')
_vg = ob_holster.vertex_groups.new(name='f_ring.01.L')
_vg = ob_holster.vertex_groups.new(name='f_ring.02.L')
_vg = ob_holster.vertex_groups.new(name='palm.04.L')
_vg = ob_holster.vertex_groups.new(name='f_pinky.01.L')
_vg = ob_holster.vertex_groups.new(name='f_pinky.02.L')
_vg = ob_holster.vertex_groups.new(name='shoulder.R')
_vg = ob_holster.vertex_groups.new(name='upper_arm.R')
_vg = ob_holster.vertex_groups.new(name='forearm.R')
_vg = ob_holster.vertex_groups.new(name='hand.R')
_vg = ob_holster.vertex_groups.new(name='palm.01.R')
_vg = ob_holster.vertex_groups.new(name='f_index.01.R')
_vg = ob_holster.vertex_groups.new(name='f_index.02.R')
_vg = ob_holster.vertex_groups.new(name='thumb.01.R')
_vg = ob_holster.vertex_groups.new(name='thumb.02.R')
_vg = ob_holster.vertex_groups.new(name='thumb.03.R')
_vg = ob_holster.vertex_groups.new(name='palm.02.R')
_vg = ob_holster.vertex_groups.new(name='f_middle.01.R')
_vg = ob_holster.vertex_groups.new(name='f_middle.02.R')
_vg = ob_holster.vertex_groups.new(name='palm.03.R')
_vg = ob_holster.vertex_groups.new(name='f_ring.01.R')
_vg = ob_holster.vertex_groups.new(name='f_ring.02.R')
_vg = ob_holster.vertex_groups.new(name='palm.04.R')
_vg = ob_holster.vertex_groups.new(name='f_pinky.01.R')
_vg = ob_holster.vertex_groups.new(name='f_pinky.02.R')
_vg = ob_holster.vertex_groups.new(name='thigh.L')
for _i, _w in zip([1, 5, 8, 11, 12, 13, 14, 15, 16, 17, 18, 19, 20, 21, 22, 23, 24, 25, 26, 27, 29, 30, 31, 32, 35, 38, 39, 42, 44, 45, 46, 47, 48, 49, 50, 51, 52, 53, 54, 55], [0.1334, 0.05958, 0.149, 0.07838, 0.2588, 0.04313, 0.1214, 0.3647, 0.4334, 0.4616, 0.3071, 0.4223, 0.2964, 0.05947, 0.5307, 0.5472, 0.4441, 0.2074, 0.429, 0.5156, 0.04155, 0.2561, 0.1268, 0.05526, 0.05667, 0.07201, 0.2998, 0.1398, 0.1238, 0.3709, 0.4657, 0.4374, 0.4294, 0.4414, 0.3153, 0.5156, 0.5329, 0.5467, 0.4509, 0.2049]): _vg.add([_i], _w, 'REPLACE')
_vg = ob_holster.vertex_groups.new(name='shin.L')
_vg = ob_holster.vertex_groups.new(name='foot.L')
_vg = ob_holster.vertex_groups.new(name='toe.L')
_vg = ob_holster.vertex_groups.new(name='heel.L')
_vg = ob_holster.vertex_groups.new(name='heel.02.L')
_vg = ob_holster.vertex_groups.new(name='thigh.R')
for _i, _w in zip([0, 1, 2, 3, 4, 5, 6, 7, 8, 9, 10, 11, 12, 13, 14, 15, 16, 17, 18, 19, 20, 21, 22, 23, 24, 25, 26, 27, 28, 29, 30, 31, 32, 33, 34, 35, 36, 37, 38, 39, 40, 41, 42, 43, 44, 45, 46, 47, 48, 49, 50, 51, 52, 53, 54, 55, 56, 57, 58, 59, 60, 61, 62, 63], [0.3116, 0.6728, 0.9498, 0.9635, 0.6867, 0.8545, 0.9445, 0.9367, 0.661, 0.2855, 0.7235, 0.8143, 0.3376, 0.1182, 0.04682, 0.1972, 0.02314, 0.07258, 0.01751, 0.1269, 0.3767, 0.07916, 0.01987, 0.06149, 0.1806, 0.03618, 0.01416, 0.09989, 0.3102, 0.1129, 0.3414, 0.6915, 0.07849, 0.9651, 0.954, 0.8614, 0.7415, 0.707, 0.828, 0.369, 0.9505, 0.9441, 0.6781, 0.2949, 0.04193, 0.1897, 0.07188, 0.02105, 0.1194, 0.0123, 0.01668, 0.09849, 0.01856, 0.06179, 0.1709, 0.03335, 0.9762, 0.9753, 0.9691, 0.9652, 0.988, 0.989, 0.9894, 0.9907]): _vg.add([_i], _w, 'REPLACE')
_vg = ob_holster.vertex_groups.new(name='shin.R')
_vg = ob_holster.vertex_groups.new(name='foot.R')
_vg = ob_holster.vertex_groups.new(name='toe.R')
_vg = ob_holster.vertex_groups.new(name='heel.R')
_vg = ob_holster.vertex_groups.new(name='heel.02.R')
_vg = ob_holster.vertex_groups.new(name='f_index.03.L')
_vg = ob_holster.vertex_groups.new(name='f_middle.03.L')
_vg = ob_holster.vertex_groups.new(name='f_ring.03.L')
_vg = ob_holster.vertex_groups.new(name='f_pinky.03.L')
_vg = ob_holster.vertex_groups.new(name='f_index.03.R')
_vg = ob_holster.vertex_groups.new(name='f_middle.03.R')
_vg = ob_holster.vertex_groups.new(name='f_ring.03.R')
_vg = ob_holster.vertex_groups.new(name='f_pinky.03.R')
_m = ob_holster.modifiers.new('Esqueleto', 'ARMATURE')
_m = ob_holster.modifiers.new('Esqueleto.001', 'ARMATURE')
_m = ob_holster.modifiers.new('Esqueleto.002', 'ARMATURE')
_m.object = ob_metarig
ob_character.parent = ob_metarig
ob_character.matrix_parent_inverse = Matrix(((1.0, 0.0, 0.0, 0.0), (0.0, -1.629e-07, 1.0, 0.0), (0.0, -1.0, -1.629e-07, 0.0), (0.0, 0.0, 0.0, 1.0)))
ob_character.location = (0.0, 0.0, 0.0)
ob_character.lineart.crease_threshold = 0.0
_vg = ob_character.vertex_groups.new(name='pieDer')
_vg.add([175, 176, 177, 178, 179, 180, 181, 182, 183, 184, 185, 186, 187, 188, 189, 190, 191, 192, 193, 194, 195, 196, 197, 198, 199, 200, 201, 202, 203, 204, 408, 409, 410, 411, 412, 413, 414, 415, 416, 417, 418, 419, 420, 421, 422, 423, 424, 425, 480, 481, 482, 483], 1.0, 'REPLACE')
_vg = ob_character.vertex_groups.new(name='hips')
for _i, _w in zip([205, 206, 214, 222, 237, 238, 252, 253, 254, 261, 262, 269, 270, 271, 272, 273, 274, 275, 280, 281, 282, 283, 284, 285, 286, 287, 288, 289, 290, 293, 294, 296, 297, 300, 301, 302, 304, 315, 317, 318, 319, 320, 378, 379, 380, 381, 382, 383, 384, 385, 386, 387, 388, 389, 390, 391, 392, 393, 394, 395, 396, 397, 398, 399, 426, 427, 428, 429, 430, 431, 432, 433, 434, 435, 436, 437, 438, 439, 440, 441], [0.1976, 0.4804, 0.5231, 0.09957, 0.007791, 0.01677, 0.06384, 0.2517, 0.05837, 0.4395, 0.01799, 0.1448, 0.3718, 0.7972, 0.6605, 0.1705, 0.07362, 0.05596, 0.4753, 0.2294, 0.09906, 0.2673, 0.02172, 0.5384, 0.06972, 0.08086, 0.00466, 0.5171, 0.07495, 0.5027, 0.09532, 0.006941, 0.5253, 0.194, 0.09322, 0.005966, 0.5396, 0.02357, 0.09984, 0.0003534, 0.5228, 0.07845, 0.369, 0.1878, 0.2703, 0.3813, 0.3368, 0.2394, 0.2415, 0.3815, 0.4486, 0.3936, 0.3936, 0.408, 0.4007, 0.4245, 0.4466, 0.4363, 0.4116, 0.4016, 0.4058, 0.4383, 0.4252, 0.4325, 0.4964, 0.472, 0.5107, 0.2756, 0.3746, 0.5136, 0.5263, 0.2855, 0.5164, 0.3938, 0.3494, 0.2497, 0.525, 0.188, 0.2618, 0.3938]): _vg.add([_i], _w, 'REPLACE')
_vg = ob_character.vertex_groups.new(name='spine')
for _i, _w in zip([237, 253, 270, 271, 272, 273, 274, 275, 276, 278, 279, 280, 281, 282, 284, 285, 286, 287, 288, 289, 290, 291, 292, 293, 294, 296, 297, 298, 300, 301, 302, 304, 305, 317, 318, 319, 320, 378, 379, 380, 381, 382, 383, 384, 385, 386, 387, 388, 389, 390, 391, 392, 393, 394, 395, 396, 397, 398, 399, 426, 427, 428, 429, 430, 431, 432, 433, 434, 435, 436, 437, 438, 439, 440, 441], [0.01822, 0.01001, 0.1246, 0.08379, 0.06879, 0.09218, 0.3979, 0.1034, 0.07458, 0.1093, 0.01033, 0.2827, 0.6718, 0.1358, 0.007503, 0.2328, 0.05499, 0.3287, 0.09571, 0.2424, 0.3874, 0.02325, 0.1115, 0.2623, 0.07509, 0.003478, 0.3294, 0.0472, 0.05384, 0.09035, 0.007351, 0.2568, 0.004273, 0.06743, 0.1051, 0.2473, 0.3644, 0.3705, 0.7555, 0.4578, 0.3538, 0.3945, 0.6448, 0.5415, 0.3565, 0.3074, 0.353, 0.3584, 0.3491, 0.3542, 0.3349, 0.3132, 0.3236, 0.3436, 0.3504, 0.348, 0.3194, 0.332, 0.3254, 0.2701, 0.2878, 0.3543, 0.6331, 0.3702, 0.2477, 0.2464, 0.4509, 0.2544, 0.349, 0.3903, 0.6391, 0.2765, 0.7533, 0.5301, 0.3534]): _vg.add([_i], _w, 'REPLACE')
_vg = ob_character.vertex_groups.new(name='chest')
for _i, _w in zip([26, 36, 37, 39, 166, 168, 170, 171, 172, 173, 174, 237, 270, 274, 275, 276, 277, 278, 279, 280, 281, 282, 285, 287, 288, 289, 290, 291, 292, 293, 294, 295, 296, 297, 298, 299, 301, 302, 303, 304, 305, 307, 308, 309, 310, 313, 318, 319, 320, 322, 323, 324, 327, 328, 360, 361, 362, 363, 364, 365, 366, 367, 368, 369, 378, 380, 381, 382, 383, 384, 385, 386, 387, 388, 389, 390, 391, 392, 393, 394, 395, 396, 397, 398, 399, 426, 427, 428, 429, 430, 431, 432, 433, 434, 435, 436, 437, 438, 439, 440, 441, 465, 467, 469, 471, 472, 473, 474, 475, 476, 477, 479, 484, 485, 486, 487, 488, 489, 490, 491, 492, 493, 494, 495, 496, 497, 498, 499, 500, 501, 502, 503, 504, 505, 506, 507, 508, 509, 510, 511, 512, 513, 514, 523, 524, 525, 526], [2.371e-05, 0.1851, 0.1798, 0.06192, 0.00236, 0.01905, 0.02288, 0.2808, 0.6783, 0.3755, 0.1048, 0.5085, 0.0003064, 0.4846, 0.8023, 0.7309, 0.7808, 0.7306, 0.8465, 0.1366, 0.08297, 0.6278, 0.1331, 0.4929, 0.4811, 0.1307, 0.4744, 0.2428, 0.587, 0.1295, 0.7507, 0.2849, 0.69, 0.1055, 0.6958, 0.08549, 0.6928, 0.5897, 0.0869, 0.1285, 0.6074, 0.1339, 0.7386, 0.1223, 0.2442, 0.1493, 0.5414, 0.1252, 0.4761, 0.1439, 0.07374, 0.1413, 0.09508, 0.1456, 0.6901, 0.5724, 0.4962, 0.0172, 0.06238, 0.4425, 0.7136, 0.1833, 0.2489, 0.02217, 0.08185, 0.05114, 0.05004, 0.06185, 0.01356, 0.03656, 0.05247, 0.122, 0.09429, 0.09502, 0.1018, 0.09851, 0.1084, 0.1173, 0.1124, 0.103, 0.0984, 0.1004, 0.1152, 0.1089, 0.1121, 0.1212, 0.1295, 0.09405, 0.07391, 0.08537, 0.1234, 0.1252, 0.05589, 0.1179, 0.05446, 0.06684, 0.02142, 0.118, 0.001639, 0.04706, 0.05717, 0.1097, 0.1499, 0.07955, 0.05064, 0.1353, 0.05315, 0.07144, 0.01237, 0.0273, 0.09978, 0.05181, 0.1097, 0.1499, 0.07955, 0.05064, 0.1353, 0.07144, 0.09978, 0.05181, 0.07144, 0.05181, 0.05064, 0.05181, 0.07144, 0.05181, 0.09978, 0.1353, 0.07144, 0.1353, 0.07144, 0.05181, 0.09978, 0.1353, 0.09978, 0.1353, 0.07144, 0.09978, 0.05181, 0.07144, 0.05181, 0.09978, 0.1353, 0.0942, 0.04191, 0.06354, 0.0259]): _vg.add([_i], _w, 'REPLACE')
_vg = ob_character.vertex_groups.new(name='neck')
for _i, _w in zip([26, 27, 28, 29, 32, 36, 37, 38, 39, 171, 172, 173, 174, 276, 298, 305, 309, 310, 311, 312, 313, 327, 328, 337, 338, 339, 340, 342, 343, 344, 347, 348, 349, 350, 351, 352, 353, 354, 355, 356, 357, 358, 359, 360, 361, 362, 363, 364, 365, 366, 367, 368, 442, 443, 444, 445, 446, 447, 448, 449, 450, 451, 452, 453, 454, 455, 456, 457, 458, 459, 460, 461, 462, 463, 464, 465, 466, 467, 468, 469, 470, 471, 472, 473, 474, 475, 476, 477, 478, 479, 484, 485, 486, 487, 488, 489, 490, 491, 492, 493, 494, 495, 496, 497, 498, 499, 500, 501, 502, 503, 504, 505, 506, 507, 508, 509, 510, 511, 512, 513, 514, 515, 517, 521, 522, 523, 524, 525, 526, 527], [0.5886, 0.8379, 0.8387, 0.772, 0.6511, 0.3231, 0.3853, 0.8868, 0.8184, 0.009927, 0.02977, 0.2376, 0.1845, 0.01781, 0.04809, 0.0777, 0.002373, 0.3867, 0.836, 0.9707, 0.5391, 0.4779, 0.3782, 0.09945, 0.1619, 0.007921, 0.02963, 0.197, 0.02878, 0.0585, 0.04771, 0.04245, 0.05082, 0.09825, 0.09146, 0.008619, 0.005911, 0.1166, 0.1096, 0.02238, 0.01744, 0.01424, 0.01747, 0.115, 0.1167, 0.146, 0.8771, 0.05721, 0.06585, 0.06558, 0.2222, 0.06026, 0.6393, 0.6379, 0.6446, 0.6461, 0.6415, 0.6412, 0.6427, 0.6428, 0.635, 0.6349, 0.6349, 0.6348, 0.6344, 0.6345, 0.6346, 0.6346, 0.0668, 0.05638, 0.05648, 0.06684, 0.06761, 0.0767, 0.6258, 0.3164, 0.7456, 0.285, 0.5945, 0.3737, 0.07857, 0.5232, 0.2682, 0.1315, 0.351, 0.1199, 0.1187, 0.2903, 0.1111, 0.5013, 0.3164, 0.285, 0.3737, 0.5232, 0.2682, 0.351, 0.2903, 0.5013, 0.351, 0.5013, 0.5232, 0.5013, 0.351, 0.5013, 0.2903, 0.2682, 0.351, 0.2682, 0.351, 0.5013, 0.2903, 0.2682, 0.2903, 0.2682, 0.351, 0.2903, 0.5013, 0.351, 0.5013, 0.2903, 0.2682, 0.00396, 0.01439, 0.06159, 0.06166, 0.1999, 0.2354, 0.2045, 0.3062, 0.07216]): _vg.add([_i], _w, 'REPLACE')
_vg = ob_character.vertex_groups.new(name='head')
for _i, _w in zip([26, 27, 28, 29, 30, 31, 32, 33, 34, 35, 36, 37, 38, 39, 172, 173, 310, 311, 313, 325, 326, 327, 328, 329, 330, 331, 332, 333, 334, 335, 336, 337, 338, 339, 340, 341, 342, 343, 344, 345, 346, 347, 348, 349, 350, 351, 352, 353, 354, 355, 356, 357, 358, 359, 360, 361, 362, 365, 366, 442, 443, 444, 445, 446, 447, 448, 449, 450, 451, 452, 453, 454, 455, 456, 457, 458, 459, 460, 461, 462, 463, 464, 465, 466, 467, 468, 469, 470, 471, 472, 473, 474, 475, 476, 477, 478, 479, 484, 485, 486, 487, 488, 489, 490, 491, 492, 493, 494, 495, 496, 497, 498, 499, 500, 501, 502, 503, 504, 505, 506, 507, 508, 509, 510, 511, 512, 513, 514, 515, 516, 517, 518, 519, 520, 521, 522, 523, 524, 525, 526, 527], [0.3698, 0.1387, 0.1427, 0.2143, 0.9909, 0.9947, 0.341, 0.991, 0.9792, 0.9977, 0.452, 0.3707, 0.08858, 0.06513, 0.007277, 0.008395, 0.3228, 0.1185, 0.2386, 0.9912, 0.9912, 0.3846, 0.4231, 0.9944, 0.9947, 0.9957, 0.9861, 0.9936, 0.9913, 0.9953, 0.9807, 0.8894, 0.8332, 0.97, 0.954, 0.9846, 0.7995, 0.9597, 0.9323, 0.9831, 0.9841, 0.9436, 0.9486, 0.9436, 0.899, 0.9059, 0.9663, 0.9679, 0.8811, 0.8882, 0.9586, 0.9614, 0.9632, 0.9613, 0.0905, 0.07062, 0.05346, 0.02605, 0.04854, 0.3607, 0.3621, 0.3554, 0.3539, 0.3585, 0.3588, 0.3573, 0.3572, 0.365, 0.3651, 0.3652, 0.3652, 0.3656, 0.3655, 0.3654, 0.3654, 0.9178, 0.9306, 0.9305, 0.9177, 0.9168, 0.9057, 0.3403, 0.5359, 0.2427, 0.5307, 0.3991, 0.5147, 0.909, 0.403, 0.5644, 0.8013, 0.5493, 0.839, 0.8312, 0.5768, 0.8629, 0.4235, 0.5359, 0.5307, 0.5147, 0.403, 0.5644, 0.5493, 0.5768, 0.4235, 0.5493, 0.4235, 0.403, 0.4235, 0.5493, 0.4235, 0.5768, 0.5644, 0.5493, 0.5644, 0.5493, 0.4235, 0.5768, 0.5644, 0.5768, 0.5644, 0.5493, 0.5768, 0.4235, 0.5493, 0.4235, 0.5768, 0.5644, 0.978, 0.9878, 0.9694, 0.9872, 0.986, 0.9876, 0.9242, 0.9241, 0.6829, 0.6942, 0.704, 0.6432, 0.9112]): _vg.add([_i], _w, 'REPLACE')
_vg = ob_character.vertex_groups.new(name='shoulder.L')
_vg = ob_character.vertex_groups.new(name='upper_arm.L')
_vg = ob_character.vertex_groups.new(name='forearm.L')
_vg = ob_character.vertex_groups.new(name='hand.L')
_vg = ob_character.vertex_groups.new(name='palm.01.L')
_vg = ob_character.vertex_groups.new(name='f_index.01.L')
_vg = ob_character.vertex_groups.new(name='f_index.02.L')
_vg = ob_character.vertex_groups.new(name='thumb.01.L')
_vg = ob_character.vertex_groups.new(name='thumb.02.L')
_vg = ob_character.vertex_groups.new(name='thumb.03.L')
_vg = ob_character.vertex_groups.new(name='palm.02.L')
_vg = ob_character.vertex_groups.new(name='f_middle.01.L')
_vg = ob_character.vertex_groups.new(name='f_middle.02.L')
_vg = ob_character.vertex_groups.new(name='palm.03.L')
_vg = ob_character.vertex_groups.new(name='f_ring.01.L')
_vg = ob_character.vertex_groups.new(name='f_ring.02.L')
_vg = ob_character.vertex_groups.new(name='palm.04.L')
_vg = ob_character.vertex_groups.new(name='f_pinky.01.L')
_vg = ob_character.vertex_groups.new(name='f_pinky.02.L')
_vg = ob_character.vertex_groups.new(name='shoulder.R')
for _i, _w in zip([36, 37, 39, 134, 135, 168, 169, 170, 171, 172, 173, 174, 237, 276, 277, 278, 279, 288, 290, 291, 292, 294, 295, 296, 298, 299, 301, 302, 303, 305, 306, 307, 308, 309, 310, 313, 318, 320, 322, 323, 324, 327, 328, 360, 361, 362, 363, 364, 365, 366, 367, 368, 369, 465, 467, 469, 472, 474, 477, 484, 485, 486, 488, 489, 490, 492, 496, 498, 499, 500, 501, 502, 504, 505, 506, 507, 508, 509, 511, 513, 514, 523, 524, 525], [0.02424, 0.06074, 0.05374, 0.1137, 0.1246, 0.7507, 0.8911, 0.1566, 0.6046, 0.2217, 0.3542, 0.6829, 0.05013, 0.1194, 0.1352, 0.08949, 0.05804, 0.0579, 0.0001095, 0.5201, 0.1609, 0.0063, 0.4586, 0.1264, 0.168, 0.7583, 0.005995, 0.07916, 0.09807, 0.2555, 0.1177, 0.6994, 0.1866, 0.7835, 0.03579, 0.07012, 0.1172, 0.0007766, 0.03213, 0.1009, 0.02949, 0.03129, 0.05032, 0.0952, 0.2258, 0.2937, 0.0831, 0.833, 0.4201, 0.1537, 0.5706, 0.6431, 0.9323, 0.02208, 0.01437, 0.01111, 0.01014, 0.003873, 0.01279, 0.02208, 0.01437, 0.01111, 0.01014, 0.003873, 0.01279, 0.003873, 0.003873, 0.01279, 0.01014, 0.003873, 0.01014, 0.003873, 0.01279, 0.01014, 0.01279, 0.01014, 0.003873, 0.01279, 0.003873, 0.01279, 0.01014, 0.005068, 0.001937, 0.006393]): _vg.add([_i], _w, 'REPLACE')
_vg = ob_character.vertex_groups.new(name='upper_arm.R')
for _i, _w in zip([130, 131, 132, 133, 134, 135, 140, 141, 142, 143, 144, 145, 146, 147, 148, 149, 150, 151, 152, 153, 154, 155, 156, 157, 158, 159, 160, 161, 162, 163, 164, 165, 166, 167, 168, 169, 170, 171, 172, 237, 274, 277, 279, 282, 287, 288, 290, 291, 292, 294, 295, 296, 298, 299, 301, 302, 303, 305, 306, 307, 308, 309, 318, 320, 322, 323, 324, 364, 365], [0.09769, 0.09984, 0.09677, 0.09467, 0.7923, 0.7299, 0.09075, 0.0761, 0.1044, 0.1036, 0.9713, 0.965, 0.9616, 0.9648, 0.9633, 0.9638, 0.9523, 0.9523, 0.8031, 0.8187, 0.7836, 0.7763, 0.7844, 0.7788, 0.7614, 0.763, 0.9629, 0.9799, 0.9619, 0.9817, 0.9653, 0.9539, 0.9611, 0.9684, 0.2074, 0.08579, 0.8029, 0.06574, 0.006458, 0.0, 0.0, 0.05826, 0.03268, 0.0, 0.0, 0.0, 0.0, 0.08355, 0.01032, 0.03382, 0.1621, 0.0, 0.004234, 0.1355, 0.0, 0.0, 0.806, 0.00114, 0.8519, 0.1523, 0.02869, 0.05813, 0.0, 0.0, 0.7962, 0.8068, 0.782, 0.03547, 0.01506]): _vg.add([_i], _w, 'REPLACE')
_vg = ob_character.vertex_groups.new(name='forearm.R')
for _i, _w in zip([40, 41, 52, 53, 54, 55, 56, 113, 126, 127, 128, 129, 130, 131, 132, 133, 136, 137, 138, 139, 140, 141, 142, 143, 144, 145, 146, 147, 148, 149, 150, 151, 152, 153, 154, 155, 156, 157, 158, 159, 370, 371, 372, 373, 374, 375, 376, 377], [0.1114, 0.09403, 0.2171, 0.1505, 0.1014, 0.1562, 0.1172, 0.112, 0.6985, 0.6312, 0.9185, 0.9321, 0.8965, 0.8947, 0.9015, 0.9035, 0.6147, 0.8201, 0.8062, 0.872, 0.9046, 0.9068, 0.8914, 0.8936, 0.002285, 0.01451, 0.02327, 0.01752, 0.01886, 0.01732, 0.03737, 0.03946, 0.196, 0.1773, 0.2147, 0.222, 0.2139, 0.2196, 0.2367, 0.2353, 0.7388, 0.7073, 0.7628, 0.6544, 0.7595, 0.6976, 0.7582, 0.6728]): _vg.add([_i], _w, 'REPLACE')
_vg = ob_character.vertex_groups.new(name='hand.R')
for _i, _w in zip([40, 41, 52, 53, 54, 55, 56, 89, 96, 113, 126, 127, 128, 129, 136, 137, 138, 139, 370, 371, 372, 373, 374, 375, 376, 377], [0.09014, 0.02653, 0.5362, 0.728, 0.1307, 0.6353, 0.04458, 0.002884, 0.002069, 0.1378, 0.1641, 0.06657, 0.02986, 0.04176, 0.06138, 0.05009, 0.07778, 0.05036, 0.1074, 0.07193, 0.1586, 0.1062, 0.2096, 0.1182, 0.05754, 0.133]): _vg.add([_i], _w, 'REPLACE')
_vg = ob_character.vertex_groups.new(name='palm.01.R')
for _i, _w in zip([54, 96, 97, 112, 113, 114, 120, 321], [0.01992, 0.04539, 0.01043, 0.6283, 0.02512, 0.536, 0.2531, 0.1476]): _vg.add([_i], _w, 'REPLACE')
_vg = ob_character.vertex_groups.new(name='f_index.01.R')
for _i, _w in zip([60, 61, 104, 105, 108, 112, 114], [0.0817, 0.05569, 0.8544, 0.009451, 0.8683, 0.05714, 0.04017]): _vg.add([_i], _w, 'REPLACE')
_vg = ob_character.vertex_groups.new(name='f_index.02.R')
for _i, _w in zip([60, 66, 67, 72, 73, 104, 105, 106, 108, 109, 110], [0.01574, 0.8699, 0.9211, 0.06725, 0.04927, 0.009653, 0.9194, 0.05106, 0.0004499, 0.9454, 0.05151]): _vg.add([_i], _w, 'REPLACE')
_vg = ob_character.vertex_groups.new(name='thumb.01.R')
for _i, _w in zip([53, 54, 55, 112, 113, 114, 120, 121, 126, 138, 139, 321, 370, 375, 377], [0.04013, 0.6034, 0.06802, 0.117, 0.5748, 0.05234, 0.3928, 0.0408, 0.01576, 0.04954, 0.02728, 0.04515, 0.02875, 0.1234, 0.1187]): _vg.add([_i], _w, 'REPLACE')
_vg = ob_character.vertex_groups.new(name='thumb.02.R')
for _i, _w in zip([54, 112, 113, 114, 115, 116, 117, 118, 120, 121, 122, 123, 125, 321], [0.09895, 0.05754, 0.1083, 0.2259, 0.9211, 0.517, 0.07797, 0.03698, 0.239, 0.925, 0.07693, 0.837, 0.02089, 0.703]): _vg.add([_i], _w, 'REPLACE')
_vg = ob_character.vertex_groups.new(name='thumb.03.R')
for _i, _w in zip([116, 117, 118, 119, 120, 122, 123, 124, 125, 321], [0.4807, 0.9148, 0.9558, 1.003, 0.02601, 0.9038, 0.157, 0.9916, 0.9636, 0.05508]): _vg.add([_i], _w, 'REPLACE')
_vg = ob_character.vertex_groups.new(name='palm.02.R')
for _i, _w in zip([53, 55, 57, 60, 61, 89, 96, 97, 112, 114, 120], [0.00499, 0.05896, 0.02208, 0.02629, 0.02383, 0.08909, 0.7192, 0.8721, 0.1062, 0.08471, 0.03473]): _vg.add([_i], _w, 'REPLACE')
_vg = ob_character.vertex_groups.new(name='f_middle.01.R')
for _i, _w in zip([59, 60, 61, 62, 63, 66, 67, 68, 96, 97, 98, 99, 104, 108], [0.1361, 0.7296, 0.8473, 0.7537, 0.03827, 0.03666, 0.003992, 0.005095, 0.03751, 0.01042, 0.01822, 0.004036, 0.06359, 0.06434]): _vg.add([_i], _w, 'REPLACE')
_vg = ob_character.vertex_groups.new(name='f_middle.02.R')
for _i, _w in zip([59, 60, 62, 65, 68, 71, 74, 98, 99, 100, 101], [0.02986, 0.02138, 0.01651, 0.8854, 0.9137, 0.07872, 0.05076, 0.8961, 0.927, 0.07629, 0.04085]): _vg.add([_i], _w, 'REPLACE')
_vg = ob_character.vertex_groups.new(name='palm.03.R')
for _i, _w in zip([59, 85, 89, 96], [0.02437, 0.08957, 0.6762, 0.0828]): _vg.add([_i], _w, 'REPLACE')
_vg = ob_character.vertex_groups.new(name='f_ring.01.R')
for _i, _w in zip([45, 57, 58, 59, 60, 62, 63, 64, 65, 69, 75, 82, 89, 90, 91, 93], [0.06661, 0.001657, 0.1216, 0.6367, 0.05403, 0.1201, 0.7814, 0.08031, 0.00728, 0.4807, 0.005268, 0.005241, 0.02736, 0.1024, 0.4753, 0.003486]): _vg.add([_i], _w, 'REPLACE')
_vg = ob_character.vertex_groups.new(name='f_ring.02.R')
for _i, _w in zip([58, 59, 64, 69, 70, 75, 90, 91, 92, 93], [0.01417, 0.02204, 0.7992, 0.4953, 0.05785, 0.01572, 0.8009, 0.4963, 0.05767, 0.01265]): _vg.add([_i], _w, 'REPLACE')
_vg = ob_character.vertex_groups.new(name='palm.04.R')
for _i, _w in zip([40, 41, 42, 43, 44, 45, 52, 55, 56, 57, 58, 62, 63, 85, 89, 97, 126, 127, 128, 136, 137, 138, 370, 371, 372, 373, 376, 377], [0.7851, 0.8571, 0.8868, 0.9236, 0.07634, 0.04249, 0.2193, 0.06007, 0.8186, 0.9108, 0.04218, 0.02482, 0.01678, 0.8192, 0.1227, 0.01159, 0.0773, 0.275, 0.01832, 0.3064, 0.1142, 0.03137, 0.08757, 0.1846, 0.06559, 0.2253, 0.162, 0.01224]): _vg.add([_i], _w, 'REPLACE')
_vg = ob_character.vertex_groups.new(name='f_pinky.01.R')
for _i, _w in zip([42, 43, 44, 45, 46, 47, 58, 59, 63, 64, 85, 86], [0.07374, 0.05315, 0.8286, 0.8452, 0.02542, 0.007165, 0.7279, 0.06913, 0.09433, 0.02745, 0.03934, 0.02216]): _vg.add([_i], _w, 'REPLACE')
_vg = ob_character.vertex_groups.new(name='f_pinky.02.R')
for _i, _w in zip([44, 45, 46, 47, 48, 49, 58, 82, 83, 86, 87], [0.05576, 0.01715, 0.902, 0.9192, 0.06251, 0.0495, 0.0236, 0.9121, 0.06166, 0.8927, 0.07462]): _vg.add([_i], _w, 'REPLACE')
_vg = ob_character.vertex_groups.new(name='thigh.L')
_vg = ob_character.vertex_groups.new(name='shin.L')
for _i, _w in zip([0, 1, 2, 3, 4, 5, 6, 7, 8, 9, 10, 11, 12, 13, 14, 15, 16, 17, 18, 19, 20, 21, 22, 23, 24, 25, 179, 180, 181, 185, 186, 187, 188, 189, 191, 192, 194, 195, 196, 197, 198, 201, 204, 250, 251, 260, 412, 414, 415, 416, 418, 419, 420, 421, 422, 423, 424, 425], [0.0, 0.0, 0.0, 0.0, 0.0, 0.0, 0.0, 0.0, 0.0, 0.0, 0.0, 0.0, 0.0, 0.0, 0.0, 0.0, 0.0, 0.0, 0.0, 0.0, 0.0, 0.0, 0.0, 0.0, 0.0, 0.0, 0.0, 0.0, 0.0, 0.0, 0.0, 0.0, 0.0, 0.0, 0.0, 0.0, 0.0, 0.0, 0.0, 0.0, 0.0, 0.0, 0.0, 0.0, 0.0, 0.0, 0.0, 0.0, 0.0, 0.0, 0.0, 0.0, 0.0, 0.0, 0.0, 0.0, 0.0, 0.0]): _vg.add([_i], _w, 'REPLACE')
_vg = ob_character.vertex_groups.new(name='foot.L')
for _i, _w in zip([0, 1, 2, 3, 4, 5, 6, 7, 8, 9, 10, 11, 12, 13, 14, 15, 16, 17, 18, 19, 20, 21, 22, 23, 24, 25, 179, 180, 185, 186, 187, 188, 191, 192, 194, 197, 198, 201, 251, 412, 418, 419, 420, 421, 422, 423, 424, 425], [0.0, 0.0, 0.0, 0.0, 0.0, 0.0, 0.0, 0.0, 0.0, 0.0, 0.0, 0.0, 0.0, 0.0, 0.0, 0.0, 0.0, 0.0, 0.0, 0.0, 0.0, 0.0, 0.0, 0.0, 0.0, 0.0, 0.0, 0.0, 0.0, 0.0, 0.0, 0.0, 0.0, 0.0, 0.0, 0.0, 0.0, 0.0, 0.0, 0.0, 0.0, 0.0, 0.0, 0.0, 0.0, 0.0, 0.0, 0.0]): _vg.add([_i], _w, 'REPLACE')
_vg = ob_character.vertex_groups.new(name='toe.L')
_vg = ob_character.vertex_groups.new(name='heel.L')
_vg = ob_character.vertex_groups.new(name='heel.02.L')
_vg = ob_character.vertex_groups.new(name='thigh.R')
for _i, _w in zip([205, 206, 207, 208, 209, 210, 211, 214, 215, 216, 217, 218, 219, 222, 223, 224, 225, 226, 227, 230, 231, 232, 233, 234, 238, 239, 240, 241, 242, 243, 244, 245, 246, 252, 253, 254, 255, 256, 257, 258, 261, 262, 263, 264, 265, 266, 269, 270, 271, 272, 273, 280, 283, 284, 285, 286, 289, 293, 297, 300, 304, 314, 315, 316, 317, 319, 378, 379, 380, 381, 382, 383, 384, 385, 386, 387, 388, 389, 390, 391, 392, 393, 394, 395, 396, 397, 398, 399, 400, 401, 402, 403, 404, 405, 406, 407, 426, 427, 428, 430, 431, 432, 433, 434, 435, 436, 437, 438, 439, 440, 441], [0.7884, 0.5137, 0.9888, 0.9782, 0.8243, 0.1195, 0.03435, 0.4651, 0.9749, 0.9746, 0.8322, 0.1168, 0.03209, 0.8779, 0.9967, 0.9844, 0.8199, 0.1613, 0.019, 0.9938, 0.9796, 0.8176, 0.1384, 0.0588, 0.965, 0.9954, 0.9814, 0.986, 0.8131, 0.8166, 0.1616, 0.1579, 0.03087, 0.9309, 0.7117, 0.9393, 0.9785, 0.8288, 0.1618, 0.08568, 0.5552, 0.962, 0.9741, 0.8374, 0.1176, 0.07223, 0.8438, 0.4762, 0.116, 0.2672, 0.7197, 0.09543, 0.7257, 0.9319, 0.07445, 0.8662, 0.09044, 0.09214, 0.008564, 0.7478, 0.05811, 0.9851, 0.9464, 0.9694, 0.8208, 0.08976, 0.1721, 0.01665, 0.2133, 0.208, 0.2006, 0.0806, 0.168, 0.2034, 0.1131, 0.1518, 0.1457, 0.1335, 0.139, 0.1242, 0.1142, 0.1194, 0.134, 0.1421, 0.1382, 0.1186, 0.1257, 0.1217, 0.03777, 0.05295, 0.0443, 0.05132, 0.01047, 0.02509, 0.06914, 0.07379, 0.09978, 0.1012, 0.0133, 0.1632, 0.09718, 0.08214, 0.1994, 0.09743, 0.1952, 0.1866, 0.07172, 0.06501, 0.01198, 0.1532, 0.189]): _vg.add([_i], _w, 'REPLACE')
_vg = ob_character.vertex_groups.new(name='shin.R')
for _i, _w in zip([0, 1, 2, 3, 4, 5, 6, 7, 8, 9, 10, 11, 12, 13, 14, 15, 16, 17, 18, 19, 20, 21, 22, 23, 24, 25, 175, 176, 177, 178, 179, 180, 181, 182, 185, 186, 187, 188, 189, 190, 191, 192, 194, 195, 197, 198, 199, 201, 203, 204, 209, 210, 211, 212, 213, 217, 218, 219, 220, 221, 225, 226, 227, 228, 229, 232, 233, 234, 235, 236, 242, 243, 244, 245, 246, 247, 248, 249, 250, 251, 256, 257, 258, 259, 260, 264, 265, 266, 267, 268, 400, 401, 402, 403, 404, 405, 406, 407, 412, 413, 414, 415, 416, 417, 418, 419, 420, 421, 422, 423, 424, 425, 480, 481, 482, 483], [0.0, 0.0, 0.0, 0.0, 0.0, 0.0, 0.0, 0.0, 0.0, 0.0, 0.0, 0.0, 0.0, 0.0, 0.0, 0.0, 0.0, 0.0, 0.0, 0.0, 0.0, 0.0, 0.0, 0.0, 0.0, 0.0, 0.0, 0.02739, 0.0, 0.0, 0.06254, 0.07803, 0.239, 0.0724, 0.0, 0.0, 0.0, 0.0, 0.0, 0.02572, 0.0, 0.0, 0.0, 0.0, 0.0, 0.0, 0.0, 0.0, 0.0, 0.0, 0.1755, 0.88, 0.9522, 0.9143, 0.2557, 0.1674, 0.8828, 0.9549, 0.9244, 0.2498, 0.18, 0.8383, 0.9644, 0.9649, 0.7644, 0.1823, 0.8612, 0.9395, 0.9435, 0.2673, 0.1866, 0.1833, 0.838, 0.8417, 0.9575, 0.9762, 0.9732, 0.965, 0.7473, 0.764, 0.1707, 0.8377, 0.9131, 0.9705, 0.6818, 0.1621, 0.8819, 0.9258, 0.9665, 0.2826, 0.9467, 0.9451, 0.9459, 0.9477, 0.9679, 0.9593, 0.9286, 0.9249, 0.0, 0.0, 0.0, 0.0, 0.007365, 0.005489, 0.0, 0.0, 0.0, 0.0, 0.0, 0.0, 0.0, 0.0, 0.03144, 0.003683, 0.02871, 0.002745]): _vg.add([_i], _w, 'REPLACE')
_vg = ob_character.vertex_groups.new(name='foot.R')
for _i, _w in zip([0, 1, 2, 3, 4, 5, 6, 7, 8, 9, 10, 11, 12, 13, 14, 15, 16, 17, 18, 19, 20, 21, 22, 23, 24, 25, 175, 176, 177, 178, 179, 180, 181, 182, 183, 184, 185, 186, 187, 188, 189, 190, 191, 192, 193, 194, 195, 196, 197, 198, 199, 200, 201, 202, 203, 204, 212, 213, 220, 221, 228, 229, 235, 236, 248, 249, 250, 251, 259, 260, 267, 268, 412, 413, 414, 415, 416, 417, 418, 419, 420, 421, 422, 423, 424, 425, 480, 481, 482, 483], [1.0, 1.0, 1.0, 1.0, 1.0, 1.0, 1.0, 1.0, 1.0, 1.0, 1.0, 1.0, 1.0, 1.0, 1.0, 1.0, 1.0, 1.0, 1.0, 1.0, 1.0, 1.0, 1.0, 0.4576, 1.0, 1.0, 0.6182, 0.6423, 0.4283, 0.895, 0.8028, 0.8254, 0.6742, 0.8365, 0.1082, 0.07984, 1.0, 0.8796, 1.0, 1.0, 1.0, 0.8644, 1.0, 1.0, 0.05744, 1.0, 1.0, 0.007381, 1.0, 1.0, 0.792, 0.8368, 1.0, 0.8052, 0.8943, 1.0, 0.5739, 0.6812, 0.4828, 0.5391, 0.2066, 0.241, 0.2565, 0.7385, 0.3821, 0.4002, 0.4381, 0.3401, 0.1511, 0.3336, 0.3081, 0.9841, 1.0, 1.0, 1.0, 1.0, 1.0, 0.8601, 1.0, 1.0, 1.0, 1.0, 1.0, 1.0, 1.0, 1.0, 0.5353, 0.4667, 0.5192, 0.4336]): _vg.add([_i], _w, 'REPLACE')
_vg = ob_character.vertex_groups.new(name='toe.R')
for _i, _w in zip([175, 176, 179, 181, 183, 184, 190, 193, 196, 200, 202, 221, 408, 409, 410, 411, 412, 414, 416, 417, 480, 481, 482, 483], [0.009485, 0.0, 0.0, 0.0, 0.895, 0.922, 0.0, 0.943, 0.9723, 0.0, 0.1719, 0.0, 0.9763, 0.9803, 0.9794, 0.9847, 0.0, 0.0, 0.0, 0.0, 0.0, 0.05789, 0.1145, 0.2516]): _vg.add([_i], _w, 'REPLACE')
_vg = ob_character.vertex_groups.new(name='heel.R')
for _i, _w in zip([175, 177, 178, 179, 180, 181, 182, 185, 187, 188, 189, 191, 192, 194, 195, 197, 198, 199, 201, 203, 204, 213, 228, 229, 236, 248, 249, 250, 251, 259, 260, 268, 412, 413, 414, 415, 418, 419, 420, 421, 422, 423, 424, 425], [0.01489, 0.8578, 0.07328, 0.8823, 0.9066, 0.8172, 0.03073, 0.9243, 0.9626, 0.9817, 0.8506, 0.908, 0.9705, 0.9477, 0.8376, 0.9746, 0.9255, 0.04828, 0.9586, 0.0654, 0.8579, 0.01016, 0.05379, 0.7204, 0.08168, 0.05471, 0.06814, 0.7538, 0.7624, 0.0436, 0.7045, 0.09263, 0.454, 0.4188, 0.4621, 0.4253, 0.9567, 0.9618, 0.9842, 0.9748, 0.9626, 0.9817, 0.9746, 0.9586]): _vg.add([_i], _w, 'REPLACE')
_vg = ob_character.vertex_groups.new(name='heel.02.R')
for _i, _w in zip([175, 178, 182, 185, 186, 187, 188, 189, 190, 191, 192, 194, 195, 197, 198, 199, 201, 202, 203, 204, 213, 236, 268, 412, 413, 414, 415, 416, 417, 419, 422, 423, 424, 425, 480, 481, 482, 483], [0.07731, 0.1228, 0.1012, 0.06733, 0.9474, 0.006866, 0.0004074, 0.1277, 0.9618, 0.08898, 0.004923, 0.04411, 0.1532, 0.0001452, 0.0435, 0.6812, 0.0008063, 0.1877, 0.6929, 0.08281, 0.002583, 0.03769, 0.01425, 0.5344, 0.5712, 0.5074, 0.5447, 0.9798, 0.9893, 0.008245, 0.006866, 0.0004074, 0.0001452, 0.0008063, 0.4737, 0.4899, 0.4809, 0.4947]): _vg.add([_i], _w, 'REPLACE')
_vg = ob_character.vertex_groups.new(name='f_index.03.L')
_vg = ob_character.vertex_groups.new(name='f_middle.03.L')
_vg = ob_character.vertex_groups.new(name='f_ring.03.L')
_vg = ob_character.vertex_groups.new(name='f_pinky.03.L')
_vg = ob_character.vertex_groups.new(name='f_index.03.R')
for _i, _w in zip([66, 67, 72, 73, 78, 79, 105, 106, 107, 109, 110, 111], [0.06934, 0.03846, 0.9284, 0.9484, 0.9924, 0.994, 0.03827, 0.9469, 0.9956, 0.01223, 0.9471, 0.9943]): _vg.add([_i], _w, 'REPLACE')
_vg = ob_character.vertex_groups.new(name='f_middle.03.R')
for _i, _w in zip([65, 68, 71, 74, 77, 80, 98, 99, 100, 101, 102, 103], [0.0615, 0.04711, 0.9167, 0.9471, 0.9909, 0.9946, 0.05562, 0.03216, 0.9196, 0.9529, 0.991, 0.9949]): _vg.add([_i], _w, 'REPLACE')
_vg = ob_character.vertex_groups.new(name='f_ring.03.R')
for _i, _w in zip([64, 70, 75, 76, 81, 90, 92, 93, 94, 95], [0.07296, 0.93, 0.9389, 0.9913, 0.9933, 0.0715, 0.9308, 0.9412, 0.9915, 0.9939]): _vg.add([_i], _w, 'REPLACE')
_vg = ob_character.vertex_groups.new(name='f_pinky.03.R')
for _i, _w in zip([46, 47, 48, 49, 50, 51, 82, 83, 84, 86, 87, 88], [0.05409, 0.04255, 0.9345, 0.9483, 0.9917, 0.9944, 0.04844, 0.9357, 0.9917, 0.05776, 0.9214, 0.9881]): _vg.add([_i], _w, 'REPLACE')
_m = ob_character.modifiers.new('Reflexión', 'MIRROR')
_m.use_clip = True
_m = ob_character.modifiers.new('Esqueleto', 'ARMATURE')
_m = ob_character.modifiers.new('Esqueleto.001', 'ARMATURE')
_m = ob_character.modifiers.new('Esqueleto.002', 'ARMATURE')
_m.object = ob_metarig

# ---- collection membership
col_collection_1.objects.link(ob_metarig)
col_collection_1.objects.link(ob_holster)
col_collection_1.objects.link(ob_character)

# ---- scene / render settings (as saved in the file)
scene.frame_start = 1; scene.frame_end = 250; scene.frame_set(0)
scene.render.engine = 'BLENDER_EEVEE_NEXT'
scene.render.resolution_percentage = 50
scene.render.dither_intensity = 0.0
scene.cycles.use_denoising = False
scene.cycles.samples = 10
scene.cycles.sampling_pattern = 'TABULATED_SOBOL'
scene.cycles.light_sampling_threshold = 0.0
scene.cycles.use_adaptive_sampling = False
scene.cycles.use_light_tree = False
scene.cycles.blur_glossy = 0.0
scene.cycles.pixel_filter_type = 'GAUSSIAN'
scene.cycles.sample_clamp_indirect = 0.0
scene.view_settings.view_transform = 'Standard'
bpy.context.view_layer.update()

# ---- added for rendering (the .blend has no active camera and no usable light): camera, sun
cam_auto = bpy.data.cameras.new('AutoCamera')
cam_auto.lens = 50.0
cam_auto.sensor_width = 36.0
cam_auto.clip_end = 1000.0
ob_auto_camera = bpy.data.objects.new('AutoCamera', cam_auto)
scene.collection.objects.link(ob_auto_camera)
ob_auto_camera.location = (2.60893, -3.17677, 3.13431)
ob_auto_camera.rotation_euler = (1.09748, -7.21219e-08, 0.694738)
scene.camera = ob_auto_camera
light_auto_sun = bpy.data.lights.new('AutoSun', 'SUN')
light_auto_sun.energy = 3.0
light_auto_sun.angle = 0.0523599
ob_auto_sun = bpy.data.objects.new('AutoSun', light_auto_sun)
scene.collection.objects.link(ob_auto_sun)
ob_auto_sun.rotation_euler = (0.872665, 0.174533, 0.523599)
bpy.context.view_layer.update()
